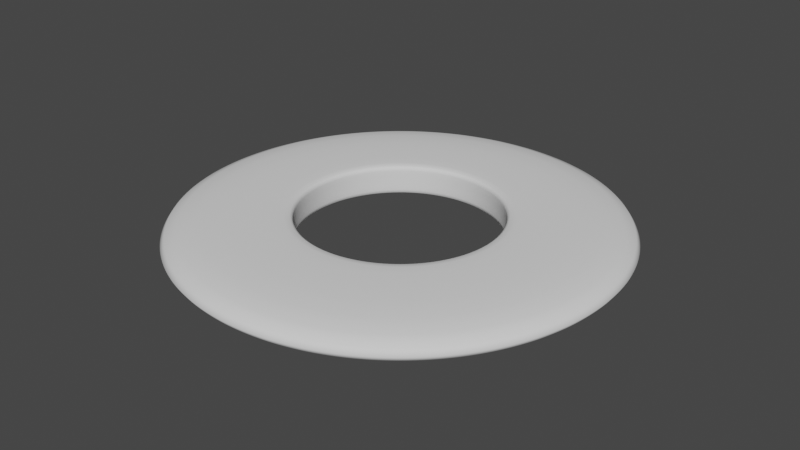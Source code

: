 # Source: Swear_I_tried.blend  (saved by Blender 3.1.7; exported with 4.5.12 LTS)
import bpy
from mathutils import Matrix  # noqa: F401  (used for matrix-valued properties, if any)

bpy.ops.wm.read_factory_settings(use_empty=True)
scene = bpy.context.scene
scene.name = 'Scene'

# ---- collections
col_collection = bpy.data.collections.new('Collection'); scene.collection.children.link(col_collection)

# ---- world
world_world = bpy.data.worlds.new('World'); scene.world = world_world
world_world.use_nodes = True; world_world.node_tree.nodes.clear()
_N = world_world.node_tree.nodes; _L = world_world.node_tree.links
n0 = _N.new('ShaderNodeOutputWorld'); n0.name = 'World Output'; n0.location = (300, 300)
n1 = _N.new('ShaderNodeBackground'); n1.name = 'Background'; n1.location = (10, 300)
n1.inputs[0].default_value = (0.05088, 0.05088, 0.05088, 1.0)
_L.new(n1.outputs[0], n0.inputs[0])
n0.is_active_output = True
world_world.color = (0.05088, 0.05088, 0.05088)
world_world.use_sun_shadow = False
world_world.sun_shadow_jitter_overblur = 0.0

# ---- meshes
me_circle_003 = bpy.data.meshes.new('Circle.003')
me_circle_003.from_pydata([(-5.744e-11, 1.079, 0.0), (-0.05464, 1.077, 0.0), (-0.1091, 1.073, 0.0), (-0.1634, 1.066, 0.0), (-0.2172, 1.057, 0.0), (-0.2704, 1.044, 0.0), (-0.323, 1.029, 0.0), (-0.3747, 1.012, 0.0), (-0.4254, 0.9914, 0.0), (-0.4751, 0.9686, 0.0), (-0.5236, 0.9433, 0.0), (-0.5707, 0.9155, 0.0), (-0.6163, 0.8855, 0.0), (-0.6604, 0.8531, 0.0), (-0.7027, 0.8186, 0.0), (-0.7433, 0.7819, 0.0), (-0.7819, 0.7433, 0.0), (-0.8186, 0.7027, 0.0), (-0.8531, 0.6604, 0.0), (-0.8855, 0.6163, 0.0), (-0.9155, 0.5707, 0.0), (-0.9433, 0.5236, 0.0), (-0.9686, 0.4751, 0.0), (-0.9914, 0.4254, 0.0), (-1.012, 0.3747, 0.0), (-1.029, 0.323, 0.0), (-1.044, 0.2704, 0.0), (-1.057, 0.2172, 0.0), (-1.066, 0.1634, 0.0), (-1.073, 0.1091, 0.0), (-1.077, 0.05464, 0.0), (-1.079, -4.779e-08, 0.0), (-1.077, -0.05464, 0.0), (-1.073, -0.1091, 0.0), (-1.066, -0.1634, 0.0), (-1.057, -0.2172, 0.0), (-1.044, -0.2704, 0.0), (-1.029, -0.323, 0.0), (-1.012, -0.3747, 0.0), (-0.9914, -0.4254, 0.0), (-0.9686, -0.4751, 0.0), (-0.9433, -0.5236, 0.0), (-0.9155, -0.5707, 0.0), (-0.8855, -0.6163, 0.0), (-0.8531, -0.6604, 0.0), (-0.8186, -0.7027, 0.0), (-0.7819, -0.7433, 0.0), (-0.7433, -0.7819, 0.0), (-0.7027, -0.8186, 0.0), (-0.6604, -0.8531, 0.0), (-0.6163, -0.8855, 0.0), (-0.5707, -0.9155, 0.0), (-0.5236, -0.9433, 0.0), (-0.4751, -0.9686, 0.0), (-0.4254, -0.9914, 0.0), (-0.3747, -1.012, 0.0), (-0.323, -1.029, 0.0), (-0.2704, -1.044, 0.0), (-0.2172, -1.057, 0.0), (-0.1634, -1.066, 0.0), (-0.1091, -1.073, 0.0), (-0.05464, -1.077, 0.0), (9.426e-08, -1.079, 0.0), (0.05464, -1.077, 0.0), (0.1091, -1.073, 0.0), (0.1634, -1.066, 0.0), (0.2172, -1.057, 0.0), (0.2704, -1.044, 0.0), (0.323, -1.029, 0.0), (0.3747, -1.012, 0.0), (0.4254, -0.9914, 0.0), (0.4751, -0.9686, 0.0), (0.5236, -0.9433, 0.0), (0.5707, -0.9155, 0.0), (0.6163, -0.8855, 0.0), (0.6604, -0.8531, 0.0), (0.7027, -0.8186, 0.0), (0.7433, -0.7819, 0.0), (0.7819, -0.7433, 0.0), (0.8186, -0.7027, 0.0), (0.8531, -0.6604, 0.0), (0.8855, -0.6163, 0.0), (0.9155, -0.5707, 0.0), (0.9433, -0.5236, 0.0), (0.9686, -0.4751, 0.0), (0.9914, -0.4254, 0.0), (1.012, -0.3747, 0.0), (1.029, -0.323, 0.0), (1.044, -0.2704, 0.0), (1.057, -0.2172, 0.0), (1.066, -0.1634, 0.0), (1.073, -0.1091, 0.0), (1.077, -0.05464, 0.0), (1.079, 1.223e-08, 0.0), (1.077, 0.05464, 0.0), (1.073, 0.1091, 0.0), (1.066, 0.1634, 0.0), (1.057, 0.2172, 0.0), (1.044, 0.2704, 0.0), (1.029, 0.323, 0.0), (1.012, 0.3747, 0.0), (0.9914, 0.4254, 0.0), (0.9686, 0.4751, 0.0), (0.9433, 0.5236, 0.0), (0.9155, 0.5707, 0.0), (0.8855, 0.6163, 0.0), (0.8531, 0.6604, 0.0), (0.8186, 0.7027, 0.0), (0.7819, 0.7433, 0.0), (0.7433, 0.7819, 0.0), (0.7027, 0.8186, 0.0), (0.6604, 0.8531, 0.0), (0.6163, 0.8855, 0.0), (0.5707, 0.9155, 0.0), (0.5236, 0.9433, 0.0), (0.4751, 0.9686, 0.0), (0.4254, 0.9914, 0.0), (0.3747, 1.012, 0.0), (0.323, 1.029, 0.0), (0.2704, 1.044, 0.0), (0.2172, 1.057, 0.0), (0.1634, 1.066, 0.0), (0.1091, 1.073, 0.0), (0.05464, 1.077, 0.0), (-1.852e-08, 0.4754, 0.0), (-0.02408, 0.4748, 0.0), (-0.04809, 0.4729, 0.0), (-0.07198, 0.4699, 0.0), (-0.09569, 0.4656, 0.0), (-0.1192, 0.4602, 0.0), (-0.1423, 0.4536, 0.0), (-0.1651, 0.4458, 0.0), (-0.1875, 0.4368, 0.0), (-0.2093, 0.4268, 0.0), (-0.2307, 0.4156, 0.0), (-0.2515, 0.4034, 0.0), (-0.2716, 0.3902, 0.0), (-0.291, 0.3759, 0.0), (-0.3096, 0.3607, 0.0), (-0.3275, 0.3445, 0.0), (-0.3445, 0.3275, 0.0), (-0.3607, 0.3096, 0.0), (-0.3759, 0.291, 0.0), (-0.3902, 0.2716, 0.0), (-0.4034, 0.2515, 0.0), (-0.4156, 0.2307, 0.0), (-0.4268, 0.2093, 0.0), (-0.4368, 0.1875, 0.0), (-0.4458, 0.1651, 0.0), (-0.4536, 0.1423, 0.0), (-0.4602, 0.1192, 0.0), (-0.4656, 0.09569, 0.0), (-0.4699, 0.07198, 0.0), (-0.4729, 0.04809, 0.0), (-0.4748, 0.02408, 0.0), (-0.4754, -2.457e-08, 0.0), (-0.4748, -0.02408, 0.0), (-0.4729, -0.04809, 0.0), (-0.4699, -0.07198, 0.0), (-0.4656, -0.09569, 0.0), (-0.4602, -0.1192, 0.0), (-0.4536, -0.1423, 0.0), (-0.4458, -0.1651, 0.0), (-0.4368, -0.1875, 0.0), (-0.4268, -0.2093, 0.0), (-0.4156, -0.2307, 0.0), (-0.4034, -0.2515, 0.0), (-0.3902, -0.2716, 0.0), (-0.3759, -0.291, 0.0), (-0.3607, -0.3096, 0.0), (-0.3445, -0.3275, 0.0), (-0.3275, -0.3445, 0.0), (-0.3096, -0.3607, 0.0), (-0.291, -0.3759, 0.0), (-0.2716, -0.3902, 0.0), (-0.2515, -0.4034, 0.0), (-0.2307, -0.4156, 0.0), (-0.2093, -0.4268, 0.0), (-0.1875, -0.4368, 0.0), (-0.1651, -0.4458, 0.0), (-0.1423, -0.4536, 0.0), (-0.1192, -0.4602, 0.0), (-0.09569, -0.4656, 0.0), (-0.07198, -0.4699, 0.0), (-0.04809, -0.4729, 0.0), (-0.02408, -0.4748, 0.0), (2.303e-08, -0.4754, 0.0), (0.02408, -0.4748, 0.0), (0.04809, -0.4729, 0.0), (0.07198, -0.4699, 0.0), (0.09569, -0.4656, 0.0), (0.1192, -0.4602, 0.0), (0.1423, -0.4536, 0.0), (0.1651, -0.4458, 0.0), (0.1875, -0.4368, 0.0), (0.2093, -0.4268, 0.0), (0.2307, -0.4156, 0.0), (0.2515, -0.4034, 0.0), (0.2716, -0.3902, 0.0), (0.291, -0.3759, 0.0), (0.3096, -0.3607, 0.0), (0.3275, -0.3445, 0.0), (0.3445, -0.3275, 0.0), (0.3607, -0.3096, 0.0), (0.3759, -0.291, 0.0), (0.3902, -0.2716, 0.0), (0.4034, -0.2515, 0.0), (0.4156, -0.2307, 0.0), (0.4268, -0.2093, 0.0), (0.4368, -0.1875, 0.0), (0.4458, -0.1651, 0.0), (0.4536, -0.1423, 0.0), (0.4602, -0.1192, 0.0), (0.4656, -0.09569, 0.0), (0.4699, -0.07198, 0.0), (0.4729, -0.04809, 0.0), (0.4748, -0.02408, 0.0), (0.4754, 1.877e-09, 0.0), (0.4748, 0.02408, 0.0), (0.4729, 0.04809, 0.0), (0.4699, 0.07198, 0.0), (0.4656, 0.09569, 0.0), (0.4602, 0.1192, 0.0), (0.4536, 0.1423, 0.0), (0.4458, 0.1651, 0.0), (0.4368, 0.1875, 0.0), (0.4268, 0.2093, 0.0), (0.4156, 0.2307, 0.0), (0.4034, 0.2515, 0.0), (0.3902, 0.2716, 0.0), (0.3759, 0.291, 0.0), (0.3607, 0.3096, 0.0), (0.3445, 0.3275, 0.0), (0.3275, 0.3445, 0.0), (0.3096, 0.3607, 0.0), (0.291, 0.3759, 0.0), (0.2716, 0.3902, 0.0), (0.2515, 0.4034, 0.0), (0.2307, 0.4156, 0.0), (0.2093, 0.4268, 0.0), (0.1875, 0.4368, 0.0), (0.1651, 0.4458, 0.0), (0.1423, 0.4536, 0.0), (0.1192, 0.4602, 0.0), (0.09569, 0.4656, 0.0), (0.07198, 0.4699, 0.0), (0.04809, 0.4729, 0.0), (0.02408, 0.4748, 0.0), (-1.852e-08, 0.4754, 0.0), (-0.02408, 0.4748, 0.0), (-0.04809, 0.4729, 0.0), (-0.07198, 0.4699, 0.0), (-0.09569, 0.4656, 0.0), (-0.1192, 0.4602, 0.0), (-0.1423, 0.4536, 0.0), (-0.1651, 0.4458, 0.0), (-0.1875, 0.4368, 0.0), (-0.2093, 0.4268, 0.0), (-0.2307, 0.4156, 0.0), (-0.2515, 0.4034, 0.0), (-0.2716, 0.3902, 0.0), (-0.291, 0.3759, 0.0), (-0.3096, 0.3607, 0.0), (-0.3275, 0.3445, 0.0), (-0.3445, 0.3275, 0.0), (-0.3607, 0.3096, 0.0), (-0.3759, 0.291, 0.0), (-0.3902, 0.2716, 0.0), (-0.4034, 0.2515, 0.0), (-0.4156, 0.2307, 0.0), (-0.4268, 0.2093, 0.0), (-0.4368, 0.1875, 0.0), (-0.4458, 0.1651, 0.0), (-0.4536, 0.1423, 0.0), (-0.4602, 0.1192, 0.0), (-0.4656, 0.09569, 0.0), (-0.4699, 0.07198, 0.0), (-0.4729, 0.04809, 0.0), (-0.4748, 0.02408, 0.0), (-0.4754, -2.457e-08, 0.0), (-0.4748, -0.02408, 0.0), (-0.4729, -0.04809, 0.0), (-0.4699, -0.07198, 0.0), (-0.4656, -0.09569, 0.0), (-0.4602, -0.1192, 0.0), (-0.4536, -0.1423, 0.0), (-0.4458, -0.1651, 0.0), (-0.4368, -0.1875, 0.0), (-0.4268, -0.2093, 0.0), (-0.4156, -0.2307, 0.0), (-0.4034, -0.2515, 0.0), (-0.3902, -0.2716, 0.0), (-0.3759, -0.291, 0.0), (-0.3607, -0.3096, 0.0), (-0.3445, -0.3275, 0.0), (-0.3275, -0.3445, 0.0), (-0.3096, -0.3607, 0.0), (-0.291, -0.3759, 0.0), (-0.2716, -0.3902, 0.0), (-0.2515, -0.4034, 0.0), (-0.2307, -0.4156, 0.0), (-0.2093, -0.4268, 0.0), (-0.1875, -0.4368, 0.0), (-0.1651, -0.4458, 0.0), (-0.1423, -0.4536, 0.0), (-0.1192, -0.4602, 0.0), (-0.09569, -0.4656, 0.0), (-0.07198, -0.4699, 0.0), (-0.04809, -0.4729, 0.0), (-0.02408, -0.4748, 0.0), (2.303e-08, -0.4754, 0.0), (0.02408, -0.4748, 0.0), (0.04809, -0.4729, 0.0), (0.07198, -0.4699, 0.0), (0.09569, -0.4656, 0.0), (0.1192, -0.4602, 0.0), (0.1423, -0.4536, 0.0), (0.1651, -0.4458, 0.0), (0.1875, -0.4368, 0.0), (0.2093, -0.4268, 0.0), (0.2307, -0.4156, 0.0), (0.2515, -0.4034, 0.0), (0.2716, -0.3902, 0.0), (0.291, -0.3759, 0.0), (0.3096, -0.3607, 0.0), (0.3275, -0.3445, 0.0), (0.3445, -0.3275, 0.0), (0.3607, -0.3096, 0.0), (0.3759, -0.291, 0.0), (0.3902, -0.2716, 0.0), (0.4034, -0.2515, 0.0), (0.4156, -0.2307, 0.0), (0.4268, -0.2093, 0.0), (0.4368, -0.1875, 0.0), (0.4458, -0.1651, 0.0), (0.4536, -0.1423, 0.0), (0.4602, -0.1192, 0.0), (0.4656, -0.09569, 0.0), (0.4699, -0.07198, 0.0), (0.4729, -0.04809, 0.0), (0.4748, -0.02408, 0.0), (0.4754, 1.877e-09, 0.0), (0.4748, 0.02408, 0.0), (0.4729, 0.04809, 0.0), (0.4699, 0.07198, 0.0), (0.4656, 0.09569, 0.0), (0.4602, 0.1192, 0.0), (0.4536, 0.1423, 0.0), (0.4458, 0.1651, 0.0), (0.4368, 0.1875, 0.0), (0.4268, 0.2093, 0.0), (0.4156, 0.2307, 0.0), (0.4034, 0.2515, 0.0), (0.3902, 0.2716, 0.0), (0.3759, 0.291, 0.0), (0.3607, 0.3096, 0.0), (0.3445, 0.3275, 0.0), (0.3275, 0.3445, 0.0), (0.3096, 0.3607, 0.0), (0.291, 0.3759, 0.0), (0.2716, 0.3902, 0.0), (0.2515, 0.4034, 0.0), (0.2307, 0.4156, 0.0), (0.2093, 0.4268, 0.0), (0.1875, 0.4368, 0.0), (0.1651, 0.4458, 0.0), (0.1423, 0.4536, 0.0), (0.1192, 0.4602, 0.0), (0.09569, 0.4656, 0.0), (0.07198, 0.4699, 0.0), (0.04809, 0.4729, 0.0), (0.02408, 0.4748, 0.0), (-5.744e-11, 1.079, 0.1499), (-0.05464, 1.077, 0.1499), (-0.1091, 1.073, 0.1499), (-0.1634, 1.066, 0.1499), (-0.2172, 1.057, 0.1499), (-0.2704, 1.044, 0.1499), (-0.323, 1.029, 0.1499), (-0.3747, 1.012, 0.1499), (-0.4254, 0.9914, 0.1499), (-0.4751, 0.9686, 0.1499), (-0.5236, 0.9433, 0.1499), (-0.5707, 0.9155, 0.1499), (-0.6163, 0.8855, 0.1499), (-0.6604, 0.8531, 0.1499), (-0.7027, 0.8186, 0.1499), (-0.7433, 0.7819, 0.1499), (-0.7819, 0.7433, 0.1499), (-0.8186, 0.7027, 0.1499), (-0.8531, 0.6604, 0.1499), (-0.8855, 0.6163, 0.1499), (-0.9155, 0.5707, 0.1499), (-0.9433, 0.5236, 0.1499), (-0.9686, 0.4751, 0.1499), (-0.9914, 0.4254, 0.1499), (-1.012, 0.3747, 0.1499), (-1.029, 0.323, 0.1499), (-1.044, 0.2704, 0.1499), (-1.057, 0.2172, 0.1499), (-1.066, 0.1634, 0.1499), (-1.073, 0.1091, 0.1499), (-1.077, 0.05464, 0.1499), (-1.079, -4.779e-08, 0.1499), (-1.077, -0.05464, 0.1499), (-1.073, -0.1091, 0.1499), (-1.066, -0.1634, 0.1499), (-1.057, -0.2172, 0.1499), (-1.044, -0.2704, 0.1499), (-1.029, -0.323, 0.1499), (-1.012, -0.3747, 0.1499), (-0.9914, -0.4254, 0.1499), (-0.9686, -0.4751, 0.1499), (-0.9433, -0.5236, 0.1499), (-0.9155, -0.5707, 0.1499), (-0.8855, -0.6163, 0.1499), (-0.8531, -0.6604, 0.1499), (-0.8186, -0.7027, 0.1499), (-0.7819, -0.7433, 0.1499), (-0.7433, -0.7819, 0.1499), (-0.7027, -0.8186, 0.1499), (-0.6604, -0.8531, 0.1499), (-0.6163, -0.8855, 0.1499), (-0.5707, -0.9155, 0.1499), (-0.5236, -0.9433, 0.1499), (-0.4751, -0.9686, 0.1499), (-0.4254, -0.9914, 0.1499), (-0.3747, -1.012, 0.1499), (-0.323, -1.029, 0.1499), (-0.2704, -1.044, 0.1499), (-0.2172, -1.057, 0.1499), (-0.1634, -1.066, 0.1499), (-0.1091, -1.073, 0.1499), (-0.05464, -1.077, 0.1499), (9.426e-08, -1.079, 0.1499), (0.05464, -1.077, 0.1499), (0.1091, -1.073, 0.1499), (0.1634, -1.066, 0.1499), (0.2172, -1.057, 0.1499), (0.2704, -1.044, 0.1499), (0.323, -1.029, 0.1499), (0.3747, -1.012, 0.1499), (0.4254, -0.9914, 0.1499), (0.4751, -0.9686, 0.1499), (0.5236, -0.9433, 0.1499), (0.5707, -0.9155, 0.1499), (0.6163, -0.8855, 0.1499), (0.6604, -0.8531, 0.1499), (0.7027, -0.8186, 0.1499), (0.7433, -0.7819, 0.1499), (0.7819, -0.7433, 0.1499), (0.8186, -0.7027, 0.1499), (0.8531, -0.6604, 0.1499), (0.8855, -0.6163, 0.1499), (0.9155, -0.5707, 0.1499), (0.9433, -0.5236, 0.1499), (0.9686, -0.4751, 0.1499), (0.9914, -0.4254, 0.1499), (1.012, -0.3747, 0.1499), (1.029, -0.323, 0.1499), (1.044, -0.2704, 0.1499), (1.057, -0.2172, 0.1499), (1.066, -0.1634, 0.1499), (1.073, -0.1091, 0.1499), (1.077, -0.05464, 0.1499), (1.079, 1.223e-08, 0.1499), (1.077, 0.05464, 0.1499), (1.073, 0.1091, 0.1499), (1.066, 0.1634, 0.1499), (1.057, 0.2172, 0.1499), (1.044, 0.2704, 0.1499), (1.029, 0.323, 0.1499), (1.012, 0.3747, 0.1499), (0.9914, 0.4254, 0.1499), (0.9686, 0.4751, 0.1499), (0.9433, 0.5236, 0.1499), (0.9155, 0.5707, 0.1499), (0.8855, 0.6163, 0.1499), (0.8531, 0.6604, 0.1499), (0.8186, 0.7027, 0.1499), (0.7819, 0.7433, 0.1499), (0.7433, 0.7819, 0.1499), (0.7027, 0.8186, 0.1499), (0.6604, 0.8531, 0.1499), (0.6163, 0.8855, 0.1499), (0.5707, 0.9155, 0.1499), (0.5236, 0.9433, 0.1499), (0.4751, 0.9686, 0.1499), (0.4254, 0.9914, 0.1499), (0.3747, 1.012, 0.1499), (0.323, 1.029, 0.1499), (0.2704, 1.044, 0.1499), (0.2172, 1.057, 0.1499), (0.1634, 1.066, 0.1499), (0.1091, 1.073, 0.1499), (0.05464, 1.077, 0.1499), (-1.852e-08, 0.4754, 0.1499), (-0.02408, 0.4748, 0.1499), (-0.04809, 0.4729, 0.1499), (-0.07198, 0.4699, 0.1499), (-0.09569, 0.4656, 0.1499), (-0.1192, 0.4602, 0.1499), (-0.1423, 0.4536, 0.1499), (-0.1651, 0.4458, 0.1499), (-0.1875, 0.4368, 0.1499), (-0.2093, 0.4268, 0.1499), (-0.2307, 0.4156, 0.1499), (-0.2515, 0.4034, 0.1499), (-0.2716, 0.3902, 0.1499), (-0.291, 0.3759, 0.1499), (-0.3096, 0.3607, 0.1499), (-0.3275, 0.3445, 0.1499), (-0.3445, 0.3275, 0.1499), (-0.3607, 0.3096, 0.1499), (-0.3759, 0.291, 0.1499), (-0.3902, 0.2716, 0.1499), (-0.4034, 0.2515, 0.1499), (-0.4156, 0.2307, 0.1499), (-0.4268, 0.2093, 0.1499), (-0.4368, 0.1875, 0.1499), (-0.4458, 0.1651, 0.1499), (-0.4536, 0.1423, 0.1499), (-0.4602, 0.1192, 0.1499), (-0.4656, 0.09569, 0.1499), (-0.4699, 0.07198, 0.1499), (-0.4729, 0.04809, 0.1499), (-0.4748, 0.02408, 0.1499), (-0.4754, -2.457e-08, 0.1499), (-0.4748, -0.02408, 0.1499), (-0.4729, -0.04809, 0.1499), (-0.4699, -0.07198, 0.1499), (-0.4656, -0.09569, 0.1499), (-0.4602, -0.1192, 0.1499), (-0.4536, -0.1423, 0.1499), (-0.4458, -0.1651, 0.1499), (-0.4368, -0.1875, 0.1499), (-0.4268, -0.2093, 0.1499), (-0.4156, -0.2307, 0.1499), (-0.4034, -0.2515, 0.1499), (-0.3902, -0.2716, 0.1499), (-0.3759, -0.291, 0.1499), (-0.3607, -0.3096, 0.1499), (-0.3445, -0.3275, 0.1499), (-0.3275, -0.3445, 0.1499), (-0.3096, -0.3607, 0.1499), (-0.291, -0.3759, 0.1499), (-0.2716, -0.3902, 0.1499), (-0.2515, -0.4034, 0.1499), (-0.2307, -0.4156, 0.1499), (-0.2093, -0.4268, 0.1499), (-0.1875, -0.4368, 0.1499), (-0.1651, -0.4458, 0.1499), (-0.1423, -0.4536, 0.1499), (-0.1192, -0.4602, 0.1499), (-0.09569, -0.4656, 0.1499), (-0.07198, -0.4699, 0.1499), (-0.04809, -0.4729, 0.1499), (-0.02408, -0.4748, 0.1499), (2.303e-08, -0.4754, 0.1499), (0.02408, -0.4748, 0.1499), (0.04809, -0.4729, 0.1499), (0.07198, -0.4699, 0.1499), (0.09569, -0.4656, 0.1499), (0.1192, -0.4602, 0.1499), (0.1423, -0.4536, 0.1499), (0.1651, -0.4458, 0.1499), (0.1875, -0.4368, 0.1499), (0.2093, -0.4268, 0.1499), (0.2307, -0.4156, 0.1499), (0.2515, -0.4034, 0.1499), (0.2716, -0.3902, 0.1499), (0.291, -0.3759, 0.1499), (0.3096, -0.3607, 0.1499), (0.3275, -0.3445, 0.1499), (0.3445, -0.3275, 0.1499), (0.3607, -0.3096, 0.1499), (0.3759, -0.291, 0.1499), (0.3902, -0.2716, 0.1499), (0.4034, -0.2515, 0.1499), (0.4156, -0.2307, 0.1499), (0.4268, -0.2093, 0.1499), (0.4368, -0.1875, 0.1499), (0.4458, -0.1651, 0.1499), (0.4536, -0.1423, 0.1499), (0.4602, -0.1192, 0.1499), (0.4656, -0.09569, 0.1499), (0.4699, -0.07198, 0.1499), (0.4729, -0.04809, 0.1499), (0.4748, -0.02408, 0.1499), (0.4754, 1.877e-09, 0.1499), (0.4748, 0.02408, 0.1499), (0.4729, 0.04809, 0.1499), (0.4699, 0.07198, 0.1499), (0.4656, 0.09569, 0.1499), (0.4602, 0.1192, 0.1499), (0.4536, 0.1423, 0.1499), (0.4458, 0.1651, 0.1499), (0.4368, 0.1875, 0.1499), (0.4268, 0.2093, 0.1499), (0.4156, 0.2307, 0.1499), (0.4034, 0.2515, 0.1499), (0.3902, 0.2716, 0.1499), (0.3759, 0.291, 0.1499), (0.3607, 0.3096, 0.1499), (0.3445, 0.3275, 0.1499), (0.3275, 0.3445, 0.1499), (0.3096, 0.3607, 0.1499), (0.291, 0.3759, 0.1499), (0.2716, 0.3902, 0.1499), (0.2515, 0.4034, 0.1499), (0.2307, 0.4156, 0.1499), (0.2093, 0.4268, 0.1499), (0.1875, 0.4368, 0.1499), (0.1651, 0.4458, 0.1499), (0.1423, 0.4536, 0.1499), (0.1192, 0.4602, 0.1499), (0.09569, 0.4656, 0.1499), (0.07198, 0.4699, 0.1499), (0.04809, 0.4729, 0.1499), (0.02408, 0.4748, 0.1499), (-1.852e-08, 0.4754, 0.1499), (-0.02408, 0.4748, 0.1499), (-0.04809, 0.4729, 0.1499), (-0.07198, 0.4699, 0.1499), (-0.09569, 0.4656, 0.1499), (-0.1192, 0.4602, 0.1499), (-0.1423, 0.4536, 0.1499), (-0.1651, 0.4458, 0.1499), (-0.1875, 0.4368, 0.1499), (-0.2093, 0.4268, 0.1499), (-0.2307, 0.4156, 0.1499), (-0.2515, 0.4034, 0.1499), (-0.2716, 0.3902, 0.1499), (-0.291, 0.3759, 0.1499), (-0.3096, 0.3607, 0.1499), (-0.3275, 0.3445, 0.1499), (-0.3445, 0.3275, 0.1499), (-0.3607, 0.3096, 0.1499), (-0.3759, 0.291, 0.1499), (-0.3902, 0.2716, 0.1499), (-0.4034, 0.2515, 0.1499), (-0.4156, 0.2307, 0.1499), (-0.4268, 0.2093, 0.1499), (-0.4368, 0.1875, 0.1499), (-0.4458, 0.1651, 0.1499), (-0.4536, 0.1423, 0.1499), (-0.4602, 0.1192, 0.1499), (-0.4656, 0.09569, 0.1499), (-0.4699, 0.07198, 0.1499), (-0.4729, 0.04809, 0.1499), (-0.4748, 0.02408, 0.1499), (-0.4754, -2.457e-08, 0.1499), (-0.4748, -0.02408, 0.1499), (-0.4729, -0.04809, 0.1499), (-0.4699, -0.07198, 0.1499), (-0.4656, -0.09569, 0.1499), (-0.4602, -0.1192, 0.1499), (-0.4536, -0.1423, 0.1499), (-0.4458, -0.1651, 0.1499), (-0.4368, -0.1875, 0.1499), (-0.4268, -0.2093, 0.1499), (-0.4156, -0.2307, 0.1499), (-0.4034, -0.2515, 0.1499), (-0.3902, -0.2716, 0.1499), (-0.3759, -0.291, 0.1499), (-0.3607, -0.3096, 0.1499), (-0.3445, -0.3275, 0.1499), (-0.3275, -0.3445, 0.1499), (-0.3096, -0.3607, 0.1499), (-0.291, -0.3759, 0.1499), (-0.2716, -0.3902, 0.1499), (-0.2515, -0.4034, 0.1499), (-0.2307, -0.4156, 0.1499), (-0.2093, -0.4268, 0.1499), (-0.1875, -0.4368, 0.1499), (-0.1651, -0.4458, 0.1499), (-0.1423, -0.4536, 0.1499), (-0.1192, -0.4602, 0.1499), (-0.09569, -0.4656, 0.1499), (-0.07198, -0.4699, 0.1499), (-0.04809, -0.4729, 0.1499), (-0.02408, -0.4748, 0.1499), (2.303e-08, -0.4754, 0.1499), (0.02408, -0.4748, 0.1499), (0.04809, -0.4729, 0.1499), (0.07198, -0.4699, 0.1499), (0.09569, -0.4656, 0.1499), (0.1192, -0.4602, 0.1499), (0.1423, -0.4536, 0.1499), (0.1651, -0.4458, 0.1499), (0.1875, -0.4368, 0.1499), (0.2093, -0.4268, 0.1499), (0.2307, -0.4156, 0.1499), (0.2515, -0.4034, 0.1499), (0.2716, -0.3902, 0.1499), (0.291, -0.3759, 0.1499), (0.3096, -0.3607, 0.1499), (0.3275, -0.3445, 0.1499), (0.3445, -0.3275, 0.1499), (0.3607, -0.3096, 0.1499), (0.3759, -0.291, 0.1499), (0.3902, -0.2716, 0.1499), (0.4034, -0.2515, 0.1499), (0.4156, -0.2307, 0.1499), (0.4268, -0.2093, 0.1499), (0.4368, -0.1875, 0.1499), (0.4458, -0.1651, 0.1499), (0.4536, -0.1423, 0.1499), (0.4602, -0.1192, 0.1499), (0.4656, -0.09569, 0.1499), (0.4699, -0.07198, 0.1499), (0.4729, -0.04809, 0.1499), (0.4748, -0.02408, 0.1499), (0.4754, 1.877e-09, 0.1499), (0.4748, 0.02408, 0.1499), (0.4729, 0.04809, 0.1499), (0.4699, 0.07198, 0.1499), (0.4656, 0.09569, 0.1499), (0.4602, 0.1192, 0.1499), (0.4536, 0.1423, 0.1499), (0.4458, 0.1651, 0.1499), (0.4368, 0.1875, 0.1499), (0.4268, 0.2093, 0.1499), (0.4156, 0.2307, 0.1499), (0.4034, 0.2515, 0.1499), (0.3902, 0.2716, 0.1499), (0.3759, 0.291, 0.1499), (0.3607, 0.3096, 0.1499), (0.3445, 0.3275, 0.1499), (0.3275, 0.3445, 0.1499), (0.3096, 0.3607, 0.1499), (0.291, 0.3759, 0.1499), (0.2716, 0.3902, 0.1499), (0.2515, 0.4034, 0.1499), (0.2307, 0.4156, 0.1499), (0.2093, 0.4268, 0.1499), (0.1875, 0.4368, 0.1499), (0.1651, 0.4458, 0.1499), (0.1423, 0.4536, 0.1499), (0.1192, 0.4602, 0.1499), (0.09569, 0.4656, 0.1499), (0.07198, 0.4699, 0.1499), (0.04809, 0.4729, 0.1499), (0.02408, 0.4748, 0.1499)], [], [(108, 232, 231, 107), (57, 181, 180, 56), (6, 130, 129, 5), (109, 233, 232, 108), (58, 182, 181, 57), (7, 131, 130, 6), (110, 234, 233, 109), (59, 183, 182, 58), (8, 132, 131, 7), (111, 235, 234, 110), (60, 184, 183, 59), (9, 133, 132, 8), (112, 236, 235, 111), (61, 185, 184, 60), (10, 134, 133, 9), (113, 237, 236, 112), (62, 186, 185, 61), (11, 135, 134, 10), (114, 238, 237, 113), (63, 187, 186, 62), (12, 136, 135, 11), (115, 239, 238, 114), (64, 188, 187, 63), (13, 137, 136, 12), (116, 240, 239, 115), (65, 189, 188, 64), (14, 138, 137, 13), (117, 241, 240, 116), (66, 190, 189, 65), (15, 139, 138, 14), (118, 242, 241, 117), (67, 191, 190, 66), (16, 140, 139, 15), (119, 243, 242, 118), (68, 192, 191, 67), (17, 141, 140, 16), (120, 244, 243, 119), (69, 193, 192, 68), (18, 142, 141, 17), (121, 245, 244, 120), (70, 194, 193, 69), (19, 143, 142, 18), (122, 246, 245, 121), (71, 195, 194, 70), (20, 144, 143, 19), (123, 247, 246, 122), (72, 196, 195, 71), (21, 145, 144, 20), (0, 124, 247, 123), (73, 197, 196, 72), (22, 146, 145, 21), (74, 198, 197, 73), (23, 147, 146, 22), (75, 199, 198, 74), (24, 148, 147, 23), (76, 200, 199, 75), (25, 149, 148, 24), (77, 201, 200, 76), (26, 150, 149, 25), (78, 202, 201, 77), (27, 151, 150, 26), (79, 203, 202, 78), (28, 152, 151, 27), (80, 204, 203, 79), (29, 153, 152, 28), (81, 205, 204, 80), (30, 154, 153, 29), (82, 206, 205, 81), (31, 155, 154, 30), (83, 207, 206, 82), (32, 156, 155, 31), (84, 208, 207, 83), (33, 157, 156, 32), (85, 209, 208, 84), (34, 158, 157, 33), (86, 210, 209, 85), (35, 159, 158, 34), (87, 211, 210, 86), (36, 160, 159, 35), (88, 212, 211, 87), (37, 161, 160, 36), (89, 213, 212, 88), (38, 162, 161, 37), (90, 214, 213, 89), (39, 163, 162, 38), (91, 215, 214, 90), (40, 164, 163, 39), (92, 216, 215, 91), (41, 165, 164, 40), (93, 217, 216, 92), (42, 166, 165, 41), (94, 218, 217, 93), (43, 167, 166, 42), (95, 219, 218, 94), (44, 168, 167, 43), (96, 220, 219, 95), (45, 169, 168, 44), (97, 221, 220, 96), (46, 170, 169, 45), (98, 222, 221, 97), (47, 171, 170, 46), (99, 223, 222, 98), (48, 172, 171, 47), (100, 224, 223, 99), (49, 173, 172, 48), (101, 225, 224, 100), (50, 174, 173, 49), (102, 226, 225, 101), (51, 175, 174, 50), (103, 227, 226, 102), (52, 176, 175, 51), (1, 125, 124, 0), (104, 228, 227, 103), (53, 177, 176, 52), (2, 126, 125, 1), (105, 229, 228, 104), (54, 178, 177, 53), (3, 127, 126, 2), (106, 230, 229, 105), (55, 179, 178, 54), (4, 128, 127, 3), (107, 231, 230, 106), (56, 180, 179, 55), (5, 129, 128, 4), (211, 335, 334, 210), (160, 284, 283, 159), (212, 336, 335, 211), (161, 285, 284, 160), (213, 337, 336, 212), (162, 286, 285, 161), (214, 338, 337, 213), (163, 287, 286, 162), (215, 339, 338, 214), (164, 288, 287, 163), (216, 340, 339, 215), (165, 289, 288, 164), (217, 341, 340, 216), (166, 290, 289, 165), (218, 342, 341, 217), (167, 291, 290, 166), (219, 343, 342, 218), (168, 292, 291, 167), (220, 344, 343, 219), (169, 293, 292, 168), (221, 345, 344, 220), (170, 294, 293, 169), (222, 346, 345, 221), (171, 295, 294, 170), (223, 347, 346, 222), (172, 296, 295, 171), (224, 348, 347, 223), (173, 297, 296, 172), (225, 349, 348, 224), (174, 298, 297, 173), (226, 350, 349, 225), (175, 299, 298, 174), (227, 351, 350, 226), (176, 300, 299, 175), (125, 249, 248, 124), (228, 352, 351, 227), (177, 301, 300, 176), (126, 250, 249, 125), (229, 353, 352, 228), (178, 302, 301, 177), (127, 251, 250, 126), (230, 354, 353, 229), (179, 303, 302, 178), (128, 252, 251, 127), (231, 355, 354, 230), (180, 304, 303, 179), (129, 253, 252, 128), (232, 356, 355, 231), (181, 305, 304, 180), (130, 254, 253, 129), (233, 357, 356, 232), (182, 306, 305, 181), (131, 255, 254, 130), (234, 358, 357, 233), (183, 307, 306, 182), (132, 256, 255, 131), (235, 359, 358, 234), (184, 308, 307, 183), (133, 257, 256, 132), (236, 360, 359, 235), (185, 309, 308, 184), (134, 258, 257, 133), (237, 361, 360, 236), (186, 310, 309, 185), (135, 259, 258, 134), (238, 362, 361, 237), (187, 311, 310, 186), (136, 260, 259, 135), (239, 363, 362, 238), (188, 312, 311, 187), (137, 261, 260, 136), (240, 364, 363, 239), (189, 313, 312, 188), (138, 262, 261, 137), (241, 365, 364, 240), (190, 314, 313, 189), (139, 263, 262, 138), (242, 366, 365, 241), (191, 315, 314, 190), (140, 264, 263, 139), (243, 367, 366, 242), (192, 316, 315, 191), (141, 265, 264, 140), (244, 368, 367, 243), (193, 317, 316, 192), (142, 266, 265, 141), (245, 369, 368, 244), (194, 318, 317, 193), (143, 267, 266, 142), (246, 370, 369, 245), (195, 319, 318, 194), (144, 268, 267, 143), (247, 371, 370, 246), (196, 320, 319, 195), (145, 269, 268, 144), (124, 248, 371, 247), (197, 321, 320, 196), (146, 270, 269, 145), (198, 322, 321, 197), (147, 271, 270, 146), (199, 323, 322, 198), (148, 272, 271, 147), (200, 324, 323, 199), (149, 273, 272, 148), (201, 325, 324, 200), (150, 274, 273, 149), (202, 326, 325, 201), (151, 275, 274, 150), (203, 327, 326, 202), (152, 276, 275, 151), (204, 328, 327, 203), (153, 277, 276, 152), (205, 329, 328, 204), (154, 278, 277, 153), (206, 330, 329, 205), (155, 279, 278, 154), (207, 331, 330, 206), (156, 280, 279, 155), (208, 332, 331, 207), (157, 281, 280, 156), (209, 333, 332, 208), (158, 282, 281, 157), (210, 334, 333, 209), (159, 283, 282, 158), (480, 479, 603, 604), (429, 428, 552, 553), (378, 377, 501, 502), (481, 480, 604, 605), (430, 429, 553, 554), (379, 378, 502, 503), (482, 481, 605, 606), (431, 430, 554, 555), (380, 379, 503, 504), (483, 482, 606, 607), (432, 431, 555, 556), (381, 380, 504, 505), (484, 483, 607, 608), (433, 432, 556, 557), (382, 381, 505, 506), (485, 484, 608, 609), (434, 433, 557, 558), (383, 382, 506, 507), (486, 485, 609, 610), (435, 434, 558, 559), (384, 383, 507, 508), (487, 486, 610, 611), (436, 435, 559, 560), (385, 384, 508, 509), (488, 487, 611, 612), (437, 436, 560, 561), (386, 385, 509, 510), (489, 488, 612, 613), (438, 437, 561, 562), (387, 386, 510, 511), (490, 489, 613, 614), (439, 438, 562, 563), (388, 387, 511, 512), (491, 490, 614, 615), (440, 439, 563, 564), (389, 388, 512, 513), (492, 491, 615, 616), (441, 440, 564, 565), (390, 389, 513, 514), (493, 492, 616, 617), (442, 441, 565, 566), (391, 390, 514, 515), (494, 493, 617, 618), (443, 442, 566, 567), (392, 391, 515, 516), (495, 494, 618, 619), (444, 443, 567, 568), (393, 392, 516, 517), (372, 495, 619, 496), (445, 444, 568, 569), (394, 393, 517, 518), (446, 445, 569, 570), (395, 394, 518, 519), (447, 446, 570, 571), (396, 395, 519, 520), (448, 447, 571, 572), (397, 396, 520, 521), (449, 448, 572, 573), (398, 397, 521, 522), (450, 449, 573, 574), (399, 398, 522, 523), (451, 450, 574, 575), (400, 399, 523, 524), (452, 451, 575, 576), (401, 400, 524, 525), (453, 452, 576, 577), (402, 401, 525, 526), (454, 453, 577, 578), (403, 402, 526, 527), (455, 454, 578, 579), (404, 403, 527, 528), (456, 455, 579, 580), (405, 404, 528, 529), (457, 456, 580, 581), (406, 405, 529, 530), (458, 457, 581, 582), (407, 406, 530, 531), (459, 458, 582, 583), (408, 407, 531, 532), (460, 459, 583, 584), (409, 408, 532, 533), (461, 460, 584, 585), (410, 409, 533, 534), (462, 461, 585, 586), (411, 410, 534, 535), (463, 462, 586, 587), (412, 411, 535, 536), (464, 463, 587, 588), (413, 412, 536, 537), (465, 464, 588, 589), (414, 413, 537, 538), (466, 465, 589, 590), (415, 414, 538, 539), (467, 466, 590, 591), (416, 415, 539, 540), (468, 467, 591, 592), (417, 416, 540, 541), (469, 468, 592, 593), (418, 417, 541, 542), (470, 469, 593, 594), (419, 418, 542, 543), (471, 470, 594, 595), (420, 419, 543, 544), (472, 471, 595, 596), (421, 420, 544, 545), (473, 472, 596, 597), (422, 421, 545, 546), (474, 473, 597, 598), (423, 422, 546, 547), (475, 474, 598, 599), (424, 423, 547, 548), (373, 372, 496, 497), (476, 475, 599, 600), (425, 424, 548, 549), (374, 373, 497, 498), (477, 476, 600, 601), (426, 425, 549, 550), (375, 374, 498, 499), (478, 477, 601, 602), (427, 426, 550, 551), (376, 375, 499, 500), (479, 478, 602, 603), (428, 427, 551, 552), (377, 376, 500, 501), (583, 582, 706, 707), (532, 531, 655, 656), (584, 583, 707, 708), (533, 532, 656, 657), (585, 584, 708, 709), (534, 533, 657, 658), (586, 585, 709, 710), (535, 534, 658, 659), (587, 586, 710, 711), (536, 535, 659, 660), (588, 587, 711, 712), (537, 536, 660, 661), (589, 588, 712, 713), (538, 537, 661, 662), (590, 589, 713, 714), (539, 538, 662, 663), (591, 590, 714, 715), (540, 539, 663, 664), (592, 591, 715, 716), (541, 540, 664, 665), (593, 592, 716, 717), (542, 541, 665, 666), (594, 593, 717, 718), (543, 542, 666, 667), (595, 594, 718, 719), (544, 543, 667, 668), (596, 595, 719, 720), (545, 544, 668, 669), (597, 596, 720, 721), (546, 545, 669, 670), (598, 597, 721, 722), (547, 546, 670, 671), (599, 598, 722, 723), (548, 547, 671, 672), (497, 496, 620, 621), (600, 599, 723, 724), (549, 548, 672, 673), (498, 497, 621, 622), (601, 600, 724, 725), (550, 549, 673, 674), (499, 498, 622, 623), (602, 601, 725, 726), (551, 550, 674, 675), (500, 499, 623, 624), (603, 602, 726, 727), (552, 551, 675, 676), (501, 500, 624, 625), (604, 603, 727, 728), (553, 552, 676, 677), (502, 501, 625, 626), (605, 604, 728, 729), (554, 553, 677, 678), (503, 502, 626, 627), (606, 605, 729, 730), (555, 554, 678, 679), (504, 503, 627, 628), (607, 606, 730, 731), (556, 555, 679, 680), (505, 504, 628, 629), (608, 607, 731, 732), (557, 556, 680, 681), (506, 505, 629, 630), (609, 608, 732, 733), (558, 557, 681, 682), (507, 506, 630, 631), (610, 609, 733, 734), (559, 558, 682, 683), (508, 507, 631, 632), (611, 610, 734, 735), (560, 559, 683, 684), (509, 508, 632, 633), (612, 611, 735, 736), (561, 560, 684, 685), (510, 509, 633, 634), (613, 612, 736, 737), (562, 561, 685, 686), (511, 510, 634, 635), (614, 613, 737, 738), (563, 562, 686, 687), (512, 511, 635, 636), (615, 614, 738, 739), (564, 563, 687, 688), (513, 512, 636, 637), (616, 615, 739, 740), (565, 564, 688, 689), (514, 513, 637, 638), (617, 616, 740, 741), (566, 565, 689, 690), (515, 514, 638, 639), (618, 617, 741, 742), (567, 566, 690, 691), (516, 515, 639, 640), (619, 618, 742, 743), (568, 567, 691, 692), (517, 516, 640, 641), (496, 619, 743, 620), (569, 568, 692, 693), (518, 517, 641, 642), (570, 569, 693, 694), (519, 518, 642, 643), (571, 570, 694, 695), (520, 519, 643, 644), (572, 571, 695, 696), (521, 520, 644, 645), (573, 572, 696, 697), (522, 521, 645, 646), (574, 573, 697, 698), (523, 522, 646, 647), (575, 574, 698, 699), (524, 523, 647, 648), (576, 575, 699, 700), (525, 524, 648, 649), (577, 576, 700, 701), (526, 525, 649, 650), (578, 577, 701, 702), (527, 526, 650, 651), (579, 578, 702, 703), (528, 527, 651, 652), (580, 579, 703, 704), (529, 528, 652, 653), (581, 580, 704, 705), (530, 529, 653, 654), (582, 581, 705, 706), (531, 530, 654, 655), (107, 106, 478, 479), (3, 2, 374, 375), (295, 296, 668, 667), (108, 107, 479, 480), (4, 3, 375, 376), (296, 297, 669, 668), (109, 108, 480, 481), (5, 4, 376, 377), (297, 298, 670, 669), (110, 109, 481, 482), (6, 5, 377, 378), (298, 299, 671, 670), (111, 110, 482, 483), (7, 6, 378, 379), (299, 300, 672, 671), (112, 111, 483, 484), (8, 7, 379, 380), (300, 301, 673, 672), (113, 112, 484, 485), (9, 8, 380, 381), (301, 302, 674, 673), (114, 113, 485, 486), (10, 9, 381, 382), (302, 303, 675, 674), (115, 114, 486, 487), (11, 10, 382, 383), (303, 304, 676, 675), (116, 115, 487, 488), (12, 11, 383, 384), (304, 305, 677, 676), (117, 116, 488, 489), (13, 12, 384, 385), (305, 306, 678, 677), (118, 117, 489, 490), (14, 13, 385, 386), (306, 307, 679, 678), (119, 118, 490, 491), (15, 14, 386, 387), (307, 308, 680, 679), (120, 119, 491, 492), (16, 15, 387, 388), (308, 309, 681, 680), (121, 120, 492, 493), (17, 16, 388, 389), (309, 310, 682, 681), (122, 121, 493, 494), (18, 17, 389, 390), (310, 311, 683, 682), (123, 122, 494, 495), (19, 18, 390, 391), (311, 312, 684, 683), (0, 123, 495, 372), (20, 19, 391, 392), (312, 313, 685, 684), (21, 20, 392, 393), (313, 314, 686, 685), (22, 21, 393, 394), (314, 315, 687, 686), (23, 22, 394, 395), (315, 316, 688, 687), (24, 23, 395, 396), (316, 317, 689, 688), (25, 24, 396, 397), (317, 318, 690, 689), (26, 25, 397, 398), (318, 319, 691, 690), (27, 26, 398, 399), (319, 320, 692, 691), (28, 27, 399, 400), (320, 321, 693, 692), (29, 28, 400, 401), (321, 322, 694, 693), (30, 29, 401, 402), (322, 323, 695, 694), (31, 30, 402, 403), (323, 324, 696, 695), (32, 31, 403, 404), (324, 325, 697, 696), (33, 32, 404, 405), (325, 326, 698, 697), (34, 33, 405, 406), (326, 327, 699, 698), (35, 34, 406, 407), (327, 328, 700, 699), (36, 35, 407, 408), (328, 329, 701, 700), (37, 36, 408, 409), (329, 330, 702, 701), (38, 37, 409, 410), (330, 331, 703, 702), (39, 38, 410, 411), (331, 332, 704, 703), (40, 39, 411, 412), (332, 333, 705, 704), (41, 40, 412, 413), (333, 334, 706, 705), (42, 41, 413, 414), (334, 335, 707, 706), (43, 42, 414, 415), (335, 336, 708, 707), (44, 43, 415, 416), (336, 337, 709, 708), (45, 44, 416, 417), (337, 338, 710, 709), (46, 45, 417, 418), (338, 339, 711, 710), (47, 46, 418, 419), (339, 340, 712, 711), (48, 47, 419, 420), (340, 341, 713, 712), (49, 48, 420, 421), (341, 342, 714, 713), (50, 49, 421, 422), (342, 343, 715, 714), (51, 50, 422, 423), (343, 344, 716, 715), (52, 51, 423, 424), (344, 345, 717, 716), (53, 52, 424, 425), (345, 346, 718, 717), (54, 53, 425, 426), (346, 347, 719, 718), (55, 54, 426, 427), (347, 348, 720, 719), (56, 55, 427, 428), (348, 349, 721, 720), (57, 56, 428, 429), (349, 350, 722, 721), (58, 57, 429, 430), (350, 351, 723, 722), (59, 58, 430, 431), (351, 352, 724, 723), (60, 59, 431, 432), (352, 353, 725, 724), (248, 249, 621, 620), (61, 60, 432, 433), (353, 354, 726, 725), (249, 250, 622, 621), (62, 61, 433, 434), (354, 355, 727, 726), (250, 251, 623, 622), (63, 62, 434, 435), (355, 356, 728, 727), (251, 252, 624, 623), (64, 63, 435, 436), (356, 357, 729, 728), (252, 253, 625, 624), (65, 64, 436, 437), (357, 358, 730, 729), (253, 254, 626, 625), (66, 65, 437, 438), (358, 359, 731, 730), (254, 255, 627, 626), (67, 66, 438, 439), (359, 360, 732, 731), (255, 256, 628, 627), (68, 67, 439, 440), (360, 361, 733, 732), (256, 257, 629, 628), (69, 68, 440, 441), (361, 362, 734, 733), (257, 258, 630, 629), (70, 69, 441, 442), (362, 363, 735, 734), (258, 259, 631, 630), (71, 70, 442, 443), (363, 364, 736, 735), (259, 260, 632, 631), (72, 71, 443, 444), (364, 365, 737, 736), (260, 261, 633, 632), (73, 72, 444, 445), (365, 366, 738, 737), (261, 262, 634, 633), (74, 73, 445, 446), (366, 367, 739, 738), (262, 263, 635, 634), (75, 74, 446, 447), (367, 368, 740, 739), (263, 264, 636, 635), (76, 75, 447, 448), (368, 369, 741, 740), (264, 265, 637, 636), (77, 76, 448, 449), (369, 370, 742, 741), (265, 266, 638, 637), (78, 77, 449, 450), (370, 371, 743, 742), (266, 267, 639, 638), (79, 78, 450, 451), (371, 248, 620, 743), (267, 268, 640, 639), (80, 79, 451, 452), (268, 269, 641, 640), (81, 80, 452, 453), (269, 270, 642, 641), (82, 81, 453, 454), (270, 271, 643, 642), (83, 82, 454, 455), (271, 272, 644, 643), (84, 83, 455, 456), (272, 273, 645, 644), (85, 84, 456, 457), (273, 274, 646, 645), (86, 85, 457, 458), (274, 275, 647, 646), (87, 86, 458, 459), (275, 276, 648, 647), (88, 87, 459, 460), (276, 277, 649, 648), (89, 88, 460, 461), (277, 278, 650, 649), (90, 89, 461, 462), (278, 279, 651, 650), (91, 90, 462, 463), (279, 280, 652, 651), (92, 91, 463, 464), (280, 281, 653, 652), (93, 92, 464, 465), (281, 282, 654, 653), (94, 93, 465, 466), (282, 283, 655, 654), (95, 94, 466, 467), (283, 284, 656, 655), (96, 95, 467, 468), (284, 285, 657, 656), (97, 96, 468, 469), (285, 286, 658, 657), (98, 97, 469, 470), (286, 287, 659, 658), (99, 98, 470, 471), (287, 288, 660, 659), (100, 99, 471, 472), (288, 289, 661, 660), (101, 100, 472, 473), (289, 290, 662, 661), (102, 101, 473, 474), (290, 291, 663, 662), (103, 102, 474, 475), (291, 292, 664, 663), (104, 103, 475, 476), (292, 293, 665, 664), (105, 104, 476, 477), (1, 0, 372, 373), (293, 294, 666, 665), (106, 105, 477, 478), (2, 1, 373, 374), (294, 295, 667, 666)])
me_circle_003.polygons.foreach_set('use_smooth', [True] * 744)
_uv = me_circle_003.uv_layers.new(name='UVMap')
_uv.uv.foreach_set('vector', [0.0, 0.0, 0.0, 0.0, 0.0, 0.0, 0.0, 0.0, 0.0, 0.0, 0.0, 0.0, 0.0, 0.0, 0.0, 0.0, 0.0, 0.0, 0.0, 0.0, 0.0, 0.0, 0.0, 0.0, 0.0, 0.0, 0.0, 0.0, 0.0, 0.0, 0.0, 0.0, 0.0, 0.0, 0.0, 0.0, 0.0, 0.0, 0.0, 0.0, 0.0, 0.0, 0.0, 0.0, 0.0, 0.0, 0.0, 0.0, 0.0, 0.0, 0.0, 0.0, 0.0, 0.0, 0.0, 0.0, 0.0, 0.0, 0.0, 0.0, 0.0, 0.0, 0.0, 0.0, 0.0, 0.0, 0.0, 0.0, 0.0, 0.0, 0.0, 0.0, 0.0, 0.0, 0.0, 0.0, 0.0, 0.0, 0.0, 0.0, 0.0, 0.0, 0.0, 0.0, 0.0, 0.0, 0.0, 0.0, 0.0, 0.0, 0.0, 0.0, 0.0, 0.0, 0.0, 0.0, 0.0, 0.0, 0.0, 0.0, 0.0, 0.0, 0.0, 0.0, 0.0, 0.0, 0.0, 0.0, 0.0, 0.0, 0.0, 0.0, 0.0, 0.0, 0.0, 0.0, 0.0, 0.0, 0.0, 0.0, 0.0, 0.0, 0.0, 0.0, 0.0, 0.0, 0.0, 0.0, 0.0, 0.0, 0.0, 0.0, 0.0, 0.0, 0.0, 0.0, 0.0, 0.0, 0.0, 0.0, 0.0, 0.0, 0.0, 0.0, 0.0, 0.0, 0.0, 0.0, 0.0, 0.0, 0.0, 0.0, 0.0, 0.0, 0.0, 0.0, 0.0, 0.0, 0.0, 0.0, 0.0, 0.0, 0.0, 0.0, 0.0, 0.0, 0.0, 0.0, 0.0, 0.0, 0.0, 0.0, 0.0, 0.0, 0.0, 0.0, 0.0, 0.0, 0.0, 0.0, 0.0, 0.0, 0.0, 0.0, 0.0, 0.0, 0.0, 0.0, 0.0, 0.0, 0.0, 0.0, 0.0, 0.0, 0.0, 0.0, 0.0, 0.0, 0.0, 0.0, 0.0, 0.0, 0.0, 0.0, 0.0, 0.0, 0.0, 0.0, 0.0, 0.0, 0.0, 0.0, 0.0, 0.0, 0.0, 0.0, 0.0, 0.0, 0.0, 0.0, 0.0, 0.0, 0.0, 0.0, 0.0, 0.0, 0.0, 0.0, 0.0, 0.0, 0.0, 0.0, 0.0, 0.0, 0.0, 0.0, 0.0, 0.0, 0.0, 0.0, 0.0, 0.0, 0.0, 0.0, 0.0, 0.0, 0.0, 0.0, 0.0, 0.0, 0.0, 0.0, 0.0, 0.0, 0.0, 0.0, 0.0, 0.0, 0.0, 0.0, 0.0, 0.0, 0.0, 0.0, 0.0, 0.0, 0.0, 0.0, 0.0, 0.0, 0.0, 0.0, 0.0, 0.0, 0.0, 0.0, 0.0, 0.0, 0.0, 0.0, 0.0, 0.0, 0.0, 0.0, 0.0, 0.0, 0.0, 0.0, 0.0, 0.0, 0.0, 0.0, 0.0, 0.0, 0.0, 0.0, 0.0, 0.0, 0.0, 0.0, 0.0, 0.0, 0.0, 0.0, 0.0, 0.0, 0.0, 0.0, 0.0, 0.0, 0.0, 0.0, 0.0, 0.0, 0.0, 0.0, 0.0, 0.0, 0.0, 0.0, 0.0, 0.0, 0.0, 0.0, 0.0, 0.0, 0.0, 0.0, 0.0, 0.0, 0.0, 0.0, 0.0, 0.0, 0.0, 0.0, 0.0, 0.0, 0.0, 0.0, 0.0, 0.0, 0.0, 0.0, 0.0, 0.0, 0.0, 0.0, 0.0, 0.0, 0.0, 0.0, 0.0, 0.0, 0.0, 0.0, 0.0, 0.0, 0.0, 0.0, 0.0, 0.0, 0.0, 0.0, 0.0, 0.0, 0.0, 0.0, 0.0, 0.0, 0.0, 0.0, 0.0, 0.0, 0.0, 0.0, 0.0, 0.0, 0.0, 0.0, 0.0, 0.0, 0.0, 0.0, 0.0, 0.0, 0.0, 0.0, 0.0, 0.0, 0.0, 0.0, 0.0, 0.0, 0.0, 0.0, 0.0, 0.0, 0.0, 0.0, 0.0, 0.0, 0.0, 0.0, 0.0, 0.0, 0.0, 0.0, 0.0, 0.0, 0.0, 0.0, 0.0, 0.0, 0.0, 0.0, 0.0, 0.0, 0.0, 0.0, 0.0, 0.0, 0.0, 0.0, 0.0, 0.0, 0.0, 0.0, 0.0, 0.0, 0.0, 0.0, 0.0, 0.0, 0.0, 0.0, 0.0, 0.0, 0.0, 0.0, 0.0, 0.0, 0.0, 0.0, 0.0, 0.0, 0.0, 0.0, 0.0, 0.0, 0.0, 0.0, 0.0, 0.0, 0.0, 0.0, 0.0, 0.0, 0.0, 0.0, 0.0, 0.0, 0.0, 0.0, 0.0, 0.0, 0.0, 0.0, 0.0, 0.0, 0.0, 0.0, 0.0, 0.0, 0.0, 0.0, 0.0, 0.0, 0.0, 0.0, 0.0, 0.0, 0.0, 0.0, 0.0, 0.0, 0.0, 0.0, 0.0, 0.0, 0.0, 0.0, 0.0, 0.0, 0.0, 0.0, 0.0, 0.0, 0.0, 0.0, 0.0, 0.0, 0.0, 0.0, 0.0, 0.0, 0.0, 0.0, 0.0, 0.0, 0.0, 0.0, 0.0, 0.0, 0.0, 0.0, 0.0, 0.0, 0.0, 0.0, 0.0, 0.0, 0.0, 0.0, 0.0, 0.0, 0.0, 0.0, 0.0, 0.0, 0.0, 0.0, 0.0, 0.0, 0.0, 0.0, 0.0, 0.0, 0.0, 0.0, 0.0, 0.0, 0.0, 0.0, 0.0, 0.0, 0.0, 0.0, 0.0, 0.0, 0.0, 0.0, 0.0, 0.0, 0.0, 0.0, 0.0, 0.0, 0.0, 0.0, 0.0, 0.0, 0.0, 0.0, 0.0, 0.0, 0.0, 0.0, 0.0, 0.0, 0.0, 0.0, 0.0, 0.0, 0.0, 0.0, 0.0, 0.0, 0.0, 0.0, 0.0, 0.0, 0.0, 0.0, 0.0, 0.0, 0.0, 0.0, 0.0, 0.0, 0.0, 0.0, 0.0, 0.0, 0.0, 0.0, 0.0, 0.0, 0.0, 0.0, 0.0, 0.0, 0.0, 0.0, 0.0, 0.0, 0.0, 0.0, 0.0, 0.0, 0.0, 0.0, 0.0, 0.0, 0.0, 0.0, 0.0, 0.0, 0.0, 0.0, 0.0, 0.0, 0.0, 0.0, 0.0, 0.0, 0.0, 0.0, 0.0, 0.0, 0.0, 0.0, 0.0, 0.0, 0.0, 0.0, 0.0, 0.0, 0.0, 0.0, 0.0, 0.0, 0.0, 0.0, 0.0, 0.0, 0.0, 0.0, 0.0, 0.0, 0.0, 0.0, 0.0, 0.0, 0.0, 0.0, 0.0, 0.0, 0.0, 0.0, 0.0, 0.0, 0.0, 0.0, 0.0, 0.0, 0.0, 0.0, 0.0, 0.0, 0.0, 0.0, 0.0, 0.0, 0.0, 0.0, 0.0, 0.0, 0.0, 0.0, 0.0, 0.0, 0.0, 0.0, 0.0, 0.0, 0.0, 0.0, 0.0, 0.0, 0.0, 0.0, 0.0, 0.0, 0.0, 0.0, 0.0, 0.0, 0.0, 0.0, 0.0, 0.0, 0.0, 0.0, 0.0, 0.0, 0.0, 0.0, 0.0, 0.0, 0.0, 0.0, 0.0, 0.0, 0.0, 0.0, 0.0, 0.0, 0.0, 0.0, 0.0, 0.0, 0.0, 0.0, 0.0, 0.0, 0.0, 0.0, 0.0, 0.0, 0.0, 0.0, 0.0, 0.0, 0.0, 0.0, 0.0, 0.0, 0.0, 0.0, 0.0, 0.0, 0.0, 0.0, 0.0, 0.0, 0.0, 0.0, 0.0, 0.0, 0.0, 0.0, 0.0, 0.0, 0.0, 0.0, 0.0, 0.0, 0.0, 0.0, 0.0, 0.0, 0.0, 0.0, 0.0, 0.0, 0.0, 0.0, 0.0, 0.0, 0.0, 0.0, 0.0, 0.0, 0.0, 0.0, 0.0, 0.0, 0.0, 0.0, 0.0, 0.0, 0.0, 0.0, 0.0, 0.0, 0.0, 0.0, 0.0, 0.0, 0.0, 0.0, 0.0, 0.0, 0.0, 0.0, 0.0, 0.0, 0.0, 0.0, 0.0, 0.0, 0.0, 0.0, 0.0, 0.0, 0.0, 0.0, 0.0, 0.0, 0.0, 0.0, 0.0, 0.0, 0.0, 0.0, 0.0, 0.0, 0.0, 0.0, 0.0, 0.0, 0.0, 0.0, 0.0, 0.0, 0.0, 0.0, 0.0, 0.0, 0.0, 0.0, 0.0, 0.0, 0.0, 0.0, 0.0, 0.0, 0.0, 0.0, 0.0, 0.0, 0.0, 0.0, 0.0, 0.0, 0.0, 0.0, 0.0, 0.0, 0.0, 0.0, 0.0, 0.0, 0.0, 0.0, 0.0, 0.0, 0.0, 0.0, 0.0, 0.0, 0.0, 0.0, 0.0, 0.0, 0.0, 0.0, 0.0, 0.0, 0.0, 0.0, 0.0, 0.0, 0.0, 0.0, 0.0, 0.0, 0.0, 0.0, 0.0, 0.0, 0.0, 0.0, 0.0, 0.0, 0.0, 0.0, 0.0, 0.0, 0.0, 0.0, 0.0, 0.0, 0.0, 0.0, 0.0, 0.0, 0.0, 0.0, 0.0, 0.0, 0.0, 0.0, 0.0, 0.0, 0.0, 0.0, 0.0, 0.0, 0.0, 0.0, 0.0, 0.0, 0.0, 0.0, 0.0, 0.0, 0.0, 0.0, 0.0, 0.0, 0.0, 0.0, 0.0, 0.0, 0.0, 0.0, 0.0, 0.0, 0.0, 0.0, 0.0, 0.0, 0.0, 0.0, 0.0, 0.0, 0.0, 0.0, 0.0, 0.0, 0.0, 0.0, 0.0, 0.0, 0.0, 0.0, 0.0, 0.0, 0.0, 0.0, 0.0, 0.0, 0.0, 0.0, 0.0, 0.0, 0.0, 0.0, 0.0, 0.0, 0.0, 0.0, 0.0, 0.0, 0.0, 0.0, 0.0, 0.0, 0.0, 0.0, 0.0, 0.0, 0.0, 0.0, 0.0, 0.0, 0.0, 0.0, 0.0, 0.0, 0.0, 0.0, 0.0, 0.0, 0.0, 0.0, 0.0, 0.0, 0.0, 0.0, 0.0, 0.0, 0.0, 0.0, 0.0, 0.0, 0.0, 0.0, 0.0, 0.0, 0.0, 0.0, 0.0, 0.0, 0.0, 0.0, 0.0, 0.0, 0.0, 0.0, 0.0, 0.0, 0.0, 0.0, 0.0, 0.0, 0.0, 0.0, 0.0, 0.0, 0.0, 0.0, 0.0, 0.0, 0.0, 0.0, 0.0, 0.0, 0.0, 0.0, 0.0, 0.0, 0.0, 0.0, 0.0, 0.0, 0.0, 0.0, 0.0, 0.0, 0.0, 0.0, 0.0, 0.0, 0.0, 0.0, 0.0, 0.0, 0.0, 0.0, 0.0, 0.0, 0.0, 0.0, 0.0, 0.0, 0.0, 0.0, 0.0, 0.0, 0.0, 0.0, 0.0, 0.0, 0.0, 0.0, 0.0, 0.0, 0.0, 0.0, 0.0, 0.0, 0.0, 0.0, 0.0, 0.0, 0.0, 0.0, 0.0, 0.0, 0.0, 0.0, 0.0, 0.0, 0.0, 0.0, 0.0, 0.0, 0.0, 0.0, 0.0, 0.0, 0.0, 0.0, 0.0, 0.0, 0.0, 0.0, 0.0, 0.0, 0.0, 0.0, 0.0, 0.0, 0.0, 0.0, 0.0, 0.0, 0.0, 0.0, 0.0, 0.0, 0.0, 0.0, 0.0, 0.0, 0.0, 0.0, 0.0, 0.0, 0.0, 0.0, 0.0, 0.0, 0.0, 0.0, 0.0, 0.0, 0.0, 0.0, 0.0, 0.0, 0.0, 0.0, 0.0, 0.0, 0.0, 0.0, 0.0, 0.0, 0.0, 0.0, 0.0, 0.0, 0.0, 0.0, 0.0, 0.0, 0.0, 0.0, 0.0, 0.0, 0.0, 0.0, 0.0, 0.0, 0.0, 0.0, 0.0, 0.0, 0.0, 0.0, 0.0, 0.0, 0.0, 0.0, 0.0, 0.0, 0.0, 0.0, 0.0, 0.0, 0.0, 0.0, 0.0, 0.0, 0.0, 0.0, 0.0, 0.0, 0.0, 0.0, 0.0, 0.0, 0.0, 0.0, 0.0, 0.0, 0.0, 0.0, 0.0, 0.0, 0.0, 0.0, 0.0, 0.0, 0.0, 0.0, 0.0, 0.0, 0.0, 0.0, 0.0, 0.0, 0.0, 0.0, 0.0, 0.0, 0.0, 0.0, 0.0, 0.0, 0.0, 0.0, 0.0, 0.0, 0.0, 0.0, 0.0, 0.0, 0.0, 0.0, 0.0, 0.0, 0.0, 0.0, 0.0, 0.0, 0.0, 0.0, 0.0, 0.0, 0.0, 0.0, 0.0, 0.0, 0.0, 0.0, 0.0, 0.0, 0.0, 0.0, 0.0, 0.0, 0.0, 0.0, 0.0, 0.0, 0.0, 0.0, 0.0, 0.0, 0.0, 0.0, 0.0, 0.0, 0.0, 0.0, 0.0, 0.0, 0.0, 0.0, 0.0, 0.0, 0.0, 0.0, 0.0, 0.0, 0.0, 0.0, 0.0, 0.0, 0.0, 0.0, 0.0, 0.0, 0.0, 0.0, 0.0, 0.0, 0.0, 0.0, 0.0, 0.0, 0.0, 0.0, 0.0, 0.0, 0.0, 0.0, 0.0, 0.0, 0.0, 0.0, 0.0, 0.0, 0.0, 0.0, 0.0, 0.0, 0.0, 0.0, 0.0, 0.0, 0.0, 0.0, 0.0, 0.0, 0.0, 0.0, 0.0, 0.0, 0.0, 0.0, 0.0, 0.0, 0.0, 0.0, 0.0, 0.0, 0.0, 0.0, 0.0, 0.0, 0.0, 0.0, 0.0, 0.0, 0.0, 0.0, 0.0, 0.0, 0.0, 0.0, 0.0, 0.0, 0.0, 0.0, 0.0, 0.0, 0.0, 0.0, 0.0, 0.0, 0.0, 0.0, 0.0, 0.0, 0.0, 0.0, 0.0, 0.0, 0.0, 0.0, 0.0, 0.0, 0.0, 0.0, 0.0, 0.0, 0.0, 0.0, 0.0, 0.0, 0.0, 0.0, 0.0, 0.0, 0.0, 0.0, 0.0, 0.0, 0.0, 0.0, 0.0, 0.0, 0.0, 0.0, 0.0, 0.0, 0.0, 0.0, 0.0, 0.0, 0.0, 0.0, 0.0, 0.0, 0.0, 0.0, 0.0, 0.0, 0.0, 0.0, 0.0, 0.0, 0.0, 0.0, 0.0, 0.0, 0.0, 0.0, 0.0, 0.0, 0.0, 0.0, 0.0, 0.0, 0.0, 0.0, 0.0, 0.0, 0.0, 0.0, 0.0, 0.0, 0.0, 0.0, 0.0, 0.0, 0.0, 0.0, 0.0, 0.0, 0.0, 0.0, 0.0, 0.0, 0.0, 0.0, 0.0, 0.0, 0.0, 0.0, 0.0, 0.0, 0.0, 0.0, 0.0, 0.0, 0.0, 0.0, 0.0, 0.0, 0.0, 0.0, 0.0, 0.0, 0.0, 0.0, 0.0, 0.0, 0.0, 0.0, 0.0, 0.0, 0.0, 0.0, 0.0, 0.0, 0.0, 0.0, 0.0, 0.0, 0.0, 0.0, 0.0, 0.0, 0.0, 0.0, 0.0, 0.0, 0.0, 0.0, 0.0, 0.0, 0.0, 0.0, 0.0, 0.0, 0.0, 0.0, 0.0, 0.0, 0.0, 0.0, 0.0, 0.0, 0.0, 0.0, 0.0, 0.0, 0.0, 0.0, 0.0, 0.0, 0.0, 0.0, 0.0, 0.0, 0.0, 0.0, 0.0, 0.0, 0.0, 0.0, 0.0, 0.0, 0.0, 0.0, 0.0, 0.0, 0.0, 0.0, 0.0, 0.0, 0.0, 0.0, 0.0, 0.0, 0.0, 0.0, 0.0, 0.0, 0.0, 0.0, 0.0, 0.0, 0.0, 0.0, 0.0, 0.0, 0.0, 0.0, 0.0, 0.0, 0.0, 0.0, 0.0, 0.0, 0.0, 0.0, 0.0, 0.0, 0.0, 0.0, 0.0, 0.0, 0.0, 0.0, 0.0, 0.0, 0.0, 0.0, 0.0, 0.0, 0.0, 0.0, 0.0, 0.0, 0.0, 0.0, 0.0, 0.0, 0.0, 0.0, 0.0, 0.0, 0.0, 0.0, 0.0, 0.0, 0.0, 0.0, 0.0, 0.0, 0.0, 0.0, 0.0, 0.0, 0.0, 0.0, 0.0, 0.0, 0.0, 0.0, 0.0, 0.0, 0.0, 0.0, 0.0, 0.0, 0.0, 0.0, 0.0, 0.0, 0.0, 0.0, 0.0, 0.0, 0.0, 0.0, 0.0, 0.0, 0.0, 0.0, 0.0, 0.0, 0.0, 0.0, 0.0, 0.0, 0.0, 0.0, 0.0, 0.0, 0.0, 0.0, 0.0, 0.0, 0.0, 0.0, 0.0, 0.0, 0.0, 0.0, 0.0, 0.0, 0.0, 0.0, 0.0, 0.0, 0.0, 0.0, 0.0, 0.0, 0.0, 0.0, 0.0, 0.0, 0.0, 0.0, 0.0, 0.0, 0.0, 0.0, 0.0, 0.0, 0.0, 0.0, 0.0, 0.0, 0.0, 0.0, 0.0, 0.0, 0.0, 0.0, 0.0, 0.0, 0.0, 0.0, 0.0, 0.0, 0.0, 0.0, 0.0, 0.0, 0.0, 0.0, 0.0, 0.0, 0.0, 0.0, 0.0, 0.0, 0.0, 0.0, 0.0, 0.0, 0.0, 0.0, 0.0, 0.0, 0.0, 0.0, 0.0, 0.0, 0.0, 0.0, 0.0, 0.0, 0.0, 0.0, 0.0, 0.0, 0.0, 0.0, 0.0, 0.0, 0.0, 0.0, 0.0, 0.0, 0.0, 0.0, 0.0, 0.0, 0.0, 0.0, 0.0, 0.0, 0.0, 0.0, 0.0, 0.0, 0.0, 0.0, 0.0, 0.0, 0.0, 0.0, 0.0, 0.0, 0.0, 0.0, 0.0, 0.0, 0.0, 0.0, 0.0, 0.0, 0.0, 0.0, 0.0, 0.0, 0.0, 0.0, 0.0, 0.0, 0.0, 0.0, 0.0, 0.0, 0.0, 0.0, 0.0, 0.0, 0.0, 0.0, 0.0, 0.0, 0.0, 0.0, 0.0, 0.0, 0.0, 0.0, 0.0, 0.0, 0.0, 0.0, 0.0, 0.0, 0.0, 0.0, 0.0, 0.0, 0.0, 0.0, 0.0, 0.0, 0.0, 0.0, 0.0, 0.0, 0.0, 0.0, 0.0, 0.0, 0.0, 0.0, 0.0, 0.0, 0.0, 0.0, 0.0, 0.0, 0.0, 0.0, 0.0, 0.0, 0.0, 0.0, 0.0, 0.0, 0.0, 0.0, 0.0, 0.0, 0.0, 0.0, 0.0, 0.0, 0.0, 0.0, 0.0, 0.0, 0.0, 0.0, 0.0, 0.0, 0.0, 0.0, 0.0, 0.0, 0.0, 0.0, 0.0, 0.0, 0.0, 0.0, 0.0, 0.0, 0.0, 0.0, 0.0, 0.0, 0.0, 0.0, 0.0, 0.0, 0.0, 0.0, 0.0, 0.0, 0.0, 0.0, 0.0, 0.0, 0.0, 0.0, 0.0, 0.0, 0.0, 0.0, 0.0, 0.0, 0.0, 0.0, 0.0, 0.0, 0.0, 0.0, 0.0, 0.0, 0.0, 0.0, 0.0, 0.0, 0.0, 0.0, 0.0, 0.0, 0.0, 0.0, 0.0, 0.0, 0.0, 0.0, 0.0, 0.0, 0.0, 0.0, 0.0, 0.0, 0.0, 0.0, 0.0, 0.0, 0.0, 0.0, 0.0, 0.0, 0.0, 0.0, 0.0, 0.0, 0.0, 0.0, 0.0, 0.0, 0.0, 0.0, 0.0, 0.0, 0.0, 0.0, 0.0, 0.0, 0.0, 0.0, 0.0, 0.0, 0.0, 0.0, 0.0, 0.0, 0.0, 0.0, 0.0, 0.0, 0.0, 0.0, 0.0, 0.0, 0.0, 0.0, 0.0, 0.0, 0.0, 0.0, 0.0, 0.0, 0.0, 0.0, 0.0, 0.0, 0.0, 0.0, 0.0, 0.0, 0.0, 0.0, 0.0, 0.0, 0.0, 0.0, 0.0, 0.0, 0.0, 0.0, 0.0, 0.0, 0.0, 0.0, 0.0, 0.0, 0.0, 0.0, 0.0, 0.0, 0.0, 0.0, 0.0, 0.0, 0.0, 0.0, 0.0, 0.0, 0.0, 0.0, 0.0, 0.0, 0.0, 0.0, 0.0, 0.0, 0.0, 0.0, 0.0, 0.0, 0.0, 0.0, 0.0, 0.0, 0.0, 0.0, 0.0, 0.0, 0.0, 0.0, 0.0, 0.0, 0.0, 0.0, 0.0, 0.0, 0.0, 0.0, 0.0, 0.0, 0.0, 0.0, 0.0, 0.0, 0.0, 0.0, 0.0, 0.0, 0.0, 0.0, 0.0, 0.0, 0.0, 0.0, 0.0, 0.0, 0.0, 0.0, 0.0, 0.0, 0.0, 0.0, 0.0, 0.0, 0.0, 0.0, 0.0, 0.0, 0.0, 0.0, 0.0, 0.0, 0.0, 0.0, 0.0, 0.0, 0.0, 0.0, 0.0, 0.0, 0.0, 0.0, 0.0, 0.0, 0.0, 0.0, 0.0, 0.0, 0.0, 0.0, 0.0, 0.0, 0.0, 0.0, 0.0, 0.0, 0.0, 0.0, 0.0, 0.0, 0.0, 0.0, 0.0, 0.0, 0.0, 0.0, 0.0, 0.0, 0.0, 0.0, 0.0, 0.0, 0.0, 0.0, 0.0, 0.0, 0.0, 0.0, 0.0, 0.0, 0.0, 0.0, 0.0, 0.0, 0.0, 0.0, 0.0, 0.0, 0.0, 0.0, 0.0, 0.0, 0.0, 0.0, 0.0, 0.0, 0.0, 0.0, 0.0, 0.0, 0.0, 0.0, 0.0, 0.0, 0.0, 0.0, 0.0, 0.0, 0.0, 0.0, 0.0, 0.0, 0.0, 0.0, 0.0, 0.0, 0.0, 0.0, 0.0, 0.0, 0.0, 0.0, 0.0, 0.0, 0.0, 0.0, 0.0, 0.0, 0.0, 0.0, 0.0, 0.0, 0.0, 0.0, 0.0, 0.0, 0.0, 0.0, 0.0, 0.0, 0.0, 0.0, 0.0, 0.0, 0.0, 0.0, 0.0, 0.0, 0.0, 0.0, 0.0, 0.0, 0.0, 0.0, 0.0, 0.0, 0.0, 0.0, 0.0, 0.0, 0.0, 0.0, 0.0, 0.0, 0.0, 0.0, 0.0, 0.0, 0.0, 0.0, 0.0, 0.0, 0.0, 0.0, 0.0, 0.0, 0.0, 0.0, 0.0, 0.0, 0.0, 0.0, 0.0, 0.0, 0.0, 0.0, 0.0, 0.0, 0.0, 0.0, 0.0, 0.0, 0.0, 0.0, 0.0, 0.0, 0.0, 0.0, 0.0, 0.0, 0.0, 0.0, 0.0, 0.0, 0.0, 0.0, 0.0, 0.0, 0.0, 0.0, 0.0, 0.0, 0.0, 0.0, 0.0, 0.0, 0.0, 0.0, 0.0, 0.0, 0.0, 0.0, 0.0, 0.0, 0.0, 0.0, 0.0, 0.0, 0.0, 0.0, 0.0, 0.0, 0.0, 0.0, 0.0, 0.0, 0.0, 0.0, 0.0, 0.0, 0.0, 0.0, 0.0, 0.0, 0.0, 0.0, 0.0, 0.0, 0.0, 0.0, 0.0, 0.0, 0.0, 0.0, 0.0, 0.0, 0.0, 0.0, 0.0, 0.0, 0.0, 0.0, 0.0, 0.0, 0.0, 0.0, 0.0, 0.0, 0.0, 0.0, 0.0, 0.0, 0.0, 0.0, 0.0, 0.0, 0.0, 0.0, 0.0, 0.0, 0.0, 0.0, 0.0, 0.0, 0.0, 0.0, 0.0, 0.0, 0.0, 0.0, 0.0, 0.0, 0.0, 0.0, 0.0, 0.0, 0.0, 0.0, 0.0, 0.0, 0.0, 0.0, 0.0, 0.0, 0.0, 0.0, 0.0, 0.0, 0.0, 0.0, 0.0, 0.0, 0.0, 0.0, 0.0, 0.0, 0.0, 0.0, 0.0, 0.0, 0.0, 0.0, 0.0, 0.0, 0.0, 0.0, 0.0, 0.0, 0.0, 0.0, 0.0, 0.0, 0.0, 0.0, 0.0, 0.0, 0.0, 0.0, 0.0, 0.0, 0.0, 0.0, 0.0, 0.0, 0.0, 0.0, 0.0, 0.0, 0.0, 0.0, 0.0, 0.0, 0.0, 0.0, 0.0, 0.0, 0.0, 0.0, 0.0, 0.0, 0.0, 0.0, 0.0, 0.0, 0.0, 0.0, 0.0, 0.0, 0.0, 0.0, 0.0, 0.0, 0.0, 0.0, 0.0, 0.0, 0.0, 0.0, 0.0, 0.0, 0.0, 0.0, 0.0, 0.0, 0.0, 0.0, 0.0, 0.0, 0.0, 0.0, 0.0, 0.0, 0.0, 0.0, 0.0, 0.0, 0.0, 0.0, 0.0, 0.0, 0.0, 0.0, 0.0, 0.0, 0.0, 0.0, 0.0, 0.0, 0.0, 0.0, 0.0, 0.0, 0.0, 0.0, 0.0, 0.0, 0.0, 0.0, 0.0, 0.0, 0.0, 0.0, 0.0, 0.0, 0.0, 0.0, 0.0, 0.0, 0.0, 0.0, 0.0, 0.0, 0.0, 0.0, 0.0, 0.0, 0.0, 0.0, 0.0, 0.0, 0.0, 0.0, 0.0, 0.0, 0.0, 0.0, 0.0, 0.0, 0.0, 0.0, 0.0, 0.0, 0.0, 0.0, 0.0, 0.0, 0.0, 0.0, 0.0, 0.0, 0.0, 0.0, 0.0, 0.0, 0.0, 0.0, 0.0, 0.0, 0.0, 0.0, 0.0, 0.0, 0.0, 0.0, 0.0, 0.0, 0.0, 0.0, 0.0, 0.0, 0.0, 0.0, 0.0, 0.0, 0.0, 0.0, 0.0, 0.0, 0.0, 0.0, 0.0, 0.0, 0.0, 0.0, 0.0, 0.0, 0.0, 0.0, 0.0, 0.0, 0.0, 0.0, 0.0, 0.0, 0.0, 0.0, 0.0, 0.0, 0.0, 0.0, 0.0, 0.0, 0.0, 0.0, 0.0, 0.0, 0.0, 0.0, 0.0, 0.0, 0.0, 0.0, 0.0, 0.0, 0.0, 0.0, 0.0, 0.0, 0.0, 0.0, 0.0, 0.0, 0.0, 0.0, 0.0, 0.0, 0.0, 0.0, 0.0, 0.0, 0.0, 0.0, 0.0, 0.0, 0.0, 0.0, 0.0, 0.0, 0.0, 0.0, 0.0, 0.0, 0.0, 0.0, 0.0, 0.0, 0.0, 0.0, 0.0, 0.0, 0.0, 0.0, 0.0, 0.0, 0.0, 0.0, 0.0, 0.0, 0.0, 0.0, 0.0, 0.0, 0.0, 0.0, 0.0, 0.0, 0.0, 0.0, 0.0, 0.0, 0.0, 0.0, 0.0, 0.0, 0.0, 0.0, 0.0, 0.0, 0.0, 0.0, 0.0, 0.0, 0.0, 0.0, 0.0, 0.0, 0.0, 0.0, 0.0, 0.0, 0.0, 0.0, 0.0, 0.0, 0.0, 0.0, 0.0, 0.0, 0.0, 0.0, 0.0, 0.0, 0.0, 0.0, 0.0, 0.0, 0.0, 0.0, 0.0, 0.0, 0.0, 0.0, 0.0, 0.0, 0.0, 0.0, 0.0, 0.0, 0.0, 0.0, 0.0, 0.0, 0.0, 0.0, 0.0, 0.0, 0.0, 0.0, 0.0, 0.0, 0.0, 0.0, 0.0, 0.0, 0.0, 0.0, 0.0, 0.0, 0.0, 0.0, 0.0, 0.0, 0.0, 0.0, 0.0, 0.0, 0.0, 0.0, 0.0, 0.0, 0.0, 0.0, 0.0, 0.0, 0.0, 0.0, 0.0, 0.0, 0.0, 0.0, 0.0, 0.0, 0.0, 0.0, 0.0, 0.0, 0.0, 0.0, 0.0, 0.0, 0.0, 0.0, 0.0, 0.0, 0.0, 0.0, 0.0, 0.0, 0.0, 0.0, 0.0, 0.0, 0.0, 0.0, 0.0, 0.0, 0.0, 0.0, 0.0, 0.0, 0.0, 0.0, 0.0, 0.0, 0.0, 0.0, 0.0, 0.0, 0.0, 0.0, 0.0, 0.0, 0.0, 0.0, 0.0, 0.0, 0.0, 0.0, 0.0, 0.0, 0.0, 0.0, 0.0, 0.0, 0.0, 0.0, 0.0, 0.0, 0.0, 0.0, 0.0, 0.0, 0.0, 0.0, 0.0, 0.0, 0.0, 0.0, 0.0, 0.0, 0.0, 0.0, 0.0, 0.0, 0.0, 0.0, 0.0, 0.0, 0.0, 0.0, 0.0, 0.0, 0.0, 0.0, 0.0, 0.0, 0.0, 0.0, 0.0, 0.0, 0.0, 0.0, 0.0, 0.0, 0.0, 0.0, 0.0, 0.0, 0.0, 0.0, 0.0, 0.0, 0.0, 0.0, 0.0, 0.0, 0.0, 0.0, 0.0, 0.0, 0.0, 0.0, 0.0, 0.0, 0.0, 0.0, 0.0, 0.0, 0.0, 0.0, 0.0, 0.0, 0.0, 0.0, 0.0, 0.0, 0.0, 0.0, 0.0, 0.0, 0.0, 0.0, 0.0, 0.0, 0.0, 0.0, 0.0, 0.0, 0.0, 0.0, 0.0, 0.0, 0.0, 0.0, 0.0, 0.0, 0.0, 0.0, 0.0, 0.0, 0.0, 0.0, 0.0, 0.0, 0.0, 0.0, 0.0, 0.0, 0.0, 0.0, 0.0, 0.0, 0.0, 0.0, 0.0, 0.0, 0.0, 0.0, 0.0, 0.0, 0.0, 0.0, 0.0, 0.0, 0.0, 0.0, 0.0, 0.0, 0.0, 0.0, 0.0, 0.0, 0.0, 0.0, 0.0, 0.0, 0.0, 0.0, 0.0, 0.0, 0.0, 0.0, 0.0, 0.0, 0.0, 0.0, 0.0, 0.0, 0.0, 0.0, 0.0, 0.0, 0.0, 0.0, 0.0, 0.0, 0.0, 0.0, 0.0, 0.0, 0.0, 0.0, 0.0, 0.0, 0.0, 0.0, 0.0, 0.0, 0.0, 0.0, 0.0, 0.0, 0.0, 0.0, 0.0, 0.0, 0.0, 0.0, 0.0, 0.0, 0.0, 0.0, 0.0, 0.0, 0.0, 0.0, 0.0, 0.0, 0.0, 0.0, 0.0, 0.0, 0.0, 0.0, 0.0, 0.0, 0.0, 0.0, 0.0, 0.0, 0.0, 0.0, 0.0, 0.0, 0.0, 0.0, 0.0, 0.0, 0.0, 0.0, 0.0, 0.0, 0.0, 0.0, 0.0, 0.0, 0.0, 0.0, 0.0, 0.0, 0.0, 0.0, 0.0, 0.0, 0.0, 0.0, 0.0, 0.0, 0.0, 0.0, 0.0, 0.0, 0.0, 0.0, 0.0, 0.0, 0.0, 0.0, 0.0, 0.0, 0.0, 0.0, 0.0, 0.0, 0.0, 0.0, 0.0, 0.0, 0.0, 0.0, 0.0, 0.0, 0.0, 0.0, 0.0, 0.0, 0.0, 0.0, 0.0, 0.0, 0.0, 0.0, 0.0, 0.0, 0.0, 0.0, 0.0, 0.0, 0.0, 0.0, 0.0, 0.0, 0.0, 0.0, 0.0, 0.0, 0.0, 0.0, 0.0, 0.0, 0.0, 0.0, 0.0, 0.0, 0.0, 0.0, 0.0, 0.0, 0.0, 0.0, 0.0, 0.0, 0.0, 0.0, 0.0, 0.0, 0.0, 0.0, 0.0, 0.0, 0.0, 0.0, 0.0, 0.0, 0.0, 0.0, 0.0, 0.0, 0.0, 0.0, 0.0, 0.0, 0.0, 0.0, 0.0, 0.0, 0.0, 0.0, 0.0, 0.0, 0.0, 0.0, 0.0, 0.0, 0.0, 0.0, 0.0, 0.0, 0.0, 0.0, 0.0, 0.0, 0.0, 0.0, 0.0, 0.0, 0.0, 0.0, 0.0, 0.0, 0.0, 0.0, 0.0, 0.0, 0.0, 0.0, 0.0, 0.0, 0.0, 0.0, 0.0, 0.0, 0.0, 0.0, 0.0, 0.0, 0.0, 0.0, 0.0, 0.0, 0.0, 0.0, 0.0, 0.0, 0.0, 0.0, 0.0, 0.0, 0.0, 0.0, 0.0, 0.0, 0.0, 0.0, 0.0, 0.0, 0.0, 0.0, 0.0, 0.0, 0.0, 0.0, 0.0, 0.0, 0.0, 0.0, 0.0, 0.0, 0.0, 0.0, 0.0, 0.0, 0.0, 0.0, 0.0, 0.0, 0.0, 0.0, 0.0, 0.0, 0.0, 0.0, 0.0, 0.0, 0.0, 0.0, 0.0, 0.0, 0.0, 0.0, 0.0, 0.0, 0.0, 0.0, 0.0, 0.0, 0.0, 0.0, 0.0, 0.0, 0.0, 0.0, 0.0, 0.0, 0.0, 0.0, 0.0, 0.0, 0.0, 0.0, 0.0, 0.0, 0.0, 0.0, 0.0, 0.0, 0.0, 0.0, 0.0, 0.0, 0.0, 0.0, 0.0, 0.0, 0.0, 0.0, 0.0, 0.0, 0.0, 0.0, 0.0, 0.0, 0.0, 0.0, 0.0, 0.0, 0.0, 0.0, 0.0, 0.0, 0.0, 0.0, 0.0, 0.0, 0.0, 0.0, 0.0, 0.0, 0.0, 0.0, 0.0, 0.0, 0.0, 0.0, 0.0, 0.0, 0.0, 0.0, 0.0, 0.0, 0.0, 0.0, 0.0, 0.0, 0.0, 0.0, 0.0, 0.0, 0.0, 0.0, 0.0, 0.0, 0.0, 0.0, 0.0, 0.0, 0.0, 0.0, 0.0, 0.0, 0.0, 0.0, 0.0, 0.0, 0.0, 0.0, 0.0, 0.0, 0.0, 0.0, 0.0, 0.0, 0.0, 0.0, 0.0, 0.0, 0.0, 0.0, 0.0, 0.0, 0.0, 0.0, 0.0, 0.0, 0.0, 0.0, 0.0, 0.0, 0.0, 0.0, 0.0, 0.0, 0.0, 0.0, 0.0, 0.0, 0.0, 0.0, 0.0, 0.0, 0.0, 0.0, 0.0, 0.0, 0.0, 0.0, 0.0, 0.0, 0.0, 0.0, 0.0, 0.0, 0.0, 0.0, 0.0, 0.0, 0.0, 0.0, 0.0, 0.0, 0.0, 0.0, 0.0, 0.0, 0.0, 0.0, 0.0, 0.0, 0.0, 0.0, 0.0, 0.0, 0.0, 0.0, 0.0, 0.0, 0.0, 0.0, 0.0, 0.0, 0.0, 0.0, 0.0, 0.0, 0.0, 0.0, 0.0, 0.0, 0.0, 0.0, 0.0, 0.0, 0.0, 0.0, 0.0, 0.0, 0.0, 0.0, 0.0, 0.0, 0.0, 0.0, 0.0, 0.0, 0.0, 0.0, 0.0, 0.0, 0.0, 0.0, 0.0, 0.0, 0.0, 0.0, 0.0, 0.0, 0.0, 0.0, 0.0, 0.0, 0.0, 0.0, 0.0, 0.0, 0.0, 0.0, 0.0, 0.0, 0.0, 0.0, 0.0, 0.0, 0.0, 0.0, 0.0, 0.0, 0.0, 0.0, 0.0, 0.0, 0.0, 0.0, 0.0, 0.0, 0.0, 0.0, 0.0, 0.0, 0.0, 0.0, 0.0, 0.0, 0.0, 0.0, 0.0, 0.0, 0.0, 0.0, 0.0, 0.0, 0.0, 0.0, 0.0, 0.0, 0.0, 0.0, 0.0, 0.0, 0.0, 0.0, 0.0, 0.0, 0.0, 0.0, 0.0, 0.0, 0.0, 0.0, 0.0, 0.0, 0.0, 0.0, 0.0, 0.0, 0.0, 0.0, 0.0, 0.0, 0.0, 0.0, 0.0, 0.0, 0.0, 0.0, 0.0, 0.0, 0.0, 0.0, 0.0, 0.0, 0.0, 0.0, 0.0, 0.0, 0.0, 0.0, 0.0, 0.0, 0.0, 0.0, 0.0, 0.0, 0.0, 0.0, 0.0, 0.0, 0.0, 0.0, 0.0, 0.0, 0.0, 0.0, 0.0, 0.0, 0.0, 0.0, 0.0, 0.0, 0.0, 0.0, 0.0, 0.0, 0.0, 0.0, 0.0, 0.0, 0.0, 0.0, 0.0, 0.0, 0.0, 0.0, 0.0, 0.0, 0.0, 0.0, 0.0, 0.0, 0.0, 0.0, 0.0, 0.0, 0.0, 0.0, 0.0, 0.0, 0.0, 0.0, 0.0, 0.0, 0.0, 0.0, 0.0, 0.0, 0.0, 0.0, 0.0, 0.0, 0.0, 0.0, 0.0, 0.0, 0.0, 0.0, 0.0, 0.0, 0.0, 0.0, 0.0, 0.0, 0.0, 0.0, 0.0, 0.0, 0.0, 0.0, 0.0, 0.0, 0.0, 0.0, 0.0, 0.0, 0.0, 0.0, 0.0, 0.0, 0.0, 0.0, 0.0, 0.0, 0.0, 0.0, 0.0, 0.0, 0.0, 0.0, 0.0, 0.0, 0.0, 0.0, 0.0, 0.0, 0.0, 0.0, 0.0, 0.0, 0.0, 0.0, 0.0, 0.0, 0.0, 0.0, 0.0, 0.0, 0.0, 0.0, 0.0, 0.0, 0.0, 0.0, 0.0, 0.0, 0.0, 0.0, 0.0, 0.0, 0.0, 0.0, 0.0, 0.0, 0.0, 0.0, 0.0, 0.0, 0.0, 0.0, 0.0, 0.0, 0.0, 0.0, 0.0, 0.0, 0.0, 0.0, 0.0, 0.0, 0.0, 0.0, 0.0, 0.0, 0.0, 0.0, 0.0, 0.0, 0.0, 0.0, 0.0, 0.0, 0.0, 0.0, 0.0, 0.0, 0.0, 0.0, 0.0, 0.0, 0.0, 0.0, 0.0, 0.0, 0.0, 0.0, 0.0, 0.0, 0.0, 0.0, 0.0, 0.0, 0.0, 0.0, 0.0, 0.0, 0.0, 0.0, 0.0, 0.0, 0.0, 0.0, 0.0, 0.0, 0.0, 0.0, 0.0, 0.0, 0.0, 0.0, 0.0, 0.0, 0.0, 0.0, 0.0, 0.0, 0.0, 0.0, 0.0, 0.0, 0.0, 0.0, 0.0, 0.0, 0.0, 0.0, 0.0, 0.0, 0.0, 0.0, 0.0, 0.0, 0.0, 0.0, 0.0, 0.0, 0.0, 0.0, 0.0, 0.0, 0.0, 0.0, 0.0, 0.0, 0.0, 0.0, 0.0, 0.0, 0.0, 0.0, 0.0, 0.0, 0.0, 0.0, 0.0, 0.0, 0.0, 0.0, 0.0, 0.0, 0.0, 0.0, 0.0, 0.0, 0.0, 0.0, 0.0, 0.0, 0.0, 0.0, 0.0, 0.0, 0.0, 0.0, 0.0, 0.0, 0.0, 0.0, 0.0, 0.0, 0.0, 0.0, 0.0, 0.0, 0.0, 0.0, 0.0, 0.0, 0.0, 0.0, 0.0, 0.0, 0.0, 0.0, 0.0, 0.0, 0.0, 0.0, 0.0, 0.0, 0.0, 0.0, 0.0, 0.0, 0.0, 0.0, 0.0, 0.0, 0.0, 0.0, 0.0, 0.0, 0.0, 0.0, 0.0, 0.0, 0.0, 0.0, 0.0, 0.0, 0.0, 0.0, 0.0, 0.0, 0.0, 0.0, 0.0, 0.0, 0.0, 0.0, 0.0, 0.0, 0.0, 0.0, 0.0, 0.0, 0.0, 0.0, 0.0, 0.0, 0.0, 0.0, 0.0, 0.0, 0.0, 0.0, 0.0, 0.0, 0.0, 0.0, 0.0, 0.0, 0.0, 0.0, 0.0, 0.0, 0.0, 0.0, 0.0, 0.0, 0.0, 0.0, 0.0, 0.0, 0.0, 0.0, 0.0, 0.0, 0.0, 0.0, 0.0, 0.0, 0.0, 0.0, 0.0, 0.0, 0.0, 0.0, 0.0, 0.0, 0.0, 0.0, 0.0, 0.0, 0.0, 0.0, 0.0, 0.0, 0.0, 0.0, 0.0, 0.0, 0.0, 0.0, 0.0, 0.0, 0.0, 0.0, 0.0, 0.0, 0.0, 0.0, 0.0, 0.0, 0.0, 0.0, 0.0, 0.0, 0.0, 0.0, 0.0, 0.0, 0.0, 0.0, 0.0, 0.0, 0.0, 0.0, 0.0, 0.0, 0.0, 0.0, 0.0, 0.0, 0.0, 0.0, 0.0, 0.0, 0.0, 0.0, 0.0, 0.0, 0.0, 0.0, 0.0, 0.0, 0.0, 0.0, 0.0, 0.0, 0.0, 0.0, 0.0, 0.0, 0.0, 0.0, 0.0, 0.0, 0.0, 0.0, 0.0, 0.0, 0.0, 0.0, 0.0, 0.0, 0.0, 0.0, 0.0, 0.0, 0.0, 0.0, 0.0, 0.0, 0.0, 0.0, 0.0, 0.0, 0.0, 0.0, 0.0, 0.0, 0.0, 0.0, 0.0, 0.0, 0.0, 0.0, 0.0, 0.0, 0.0, 0.0, 0.0, 0.0, 0.0, 0.0, 0.0, 0.0, 0.0, 0.0, 0.0, 0.0, 0.0, 0.0, 0.0, 0.0, 0.0, 0.0, 0.0, 0.0, 0.0, 0.0, 0.0, 0.0, 0.0, 0.0, 0.0, 0.0, 0.0, 0.0, 0.0, 0.0, 0.0, 0.0, 0.0, 0.0, 0.0, 0.0, 0.0, 0.0, 0.0, 0.0, 0.0, 0.0, 0.0, 0.0, 0.0, 0.0, 0.0, 0.0, 0.0, 0.0, 0.0, 0.0, 0.0, 0.0, 0.0, 0.0, 0.0, 0.0, 0.0, 0.0, 0.0, 0.0, 0.0, 0.0, 0.0, 0.0, 0.0, 0.0, 0.0, 0.0, 0.0, 0.0, 0.0, 0.0, 0.0, 0.0, 0.0, 0.0, 0.0, 0.0, 0.0, 0.0, 0.0, 0.0, 0.0, 0.0, 0.0, 0.0, 0.0, 0.0, 0.0, 0.0, 0.0, 0.0, 0.0, 0.0, 0.0, 0.0, 0.0, 0.0, 0.0, 0.0, 0.0, 0.0, 0.0, 0.0, 0.0, 0.0, 0.0, 0.0, 0.0, 0.0, 0.0, 0.0, 0.0, 0.0, 0.0, 0.0, 0.0, 0.0, 0.0, 0.0, 0.0, 0.0, 0.0, 0.0, 0.0, 0.0, 0.0, 0.0, 0.0, 0.0, 0.0, 0.0, 0.0, 0.0, 0.0, 0.0, 0.0, 0.0, 0.0, 0.0, 0.0, 0.0, 0.0, 0.0, 0.0, 0.0, 0.0, 0.0, 0.0, 0.0, 0.0, 0.0, 0.0, 0.0, 0.0, 0.0, 0.0, 0.0, 0.0, 0.0, 0.0, 0.0, 0.0, 0.0, 0.0, 0.0, 0.0, 0.0, 0.0, 0.0, 0.0, 0.0, 0.0, 0.0, 0.0, 0.0, 0.0, 0.0, 0.0, 0.0, 0.0, 0.0, 0.0, 0.0, 0.0, 0.0, 0.0, 0.0, 0.0, 0.0, 0.0, 0.0, 0.0, 0.0, 0.0, 0.0, 0.0, 0.0, 0.0, 0.0, 0.0, 0.0, 0.0, 0.0, 0.0, 0.0, 0.0, 0.0, 0.0, 0.0, 0.0, 0.0, 0.0, 0.0, 0.0, 0.0, 0.0, 0.0, 0.0, 0.0, 0.0, 0.0, 0.0, 0.0, 0.0, 0.0, 0.0, 0.0, 0.0, 0.0, 0.0, 0.0, 0.0, 0.0, 0.0, 0.0, 0.0, 0.0, 0.0, 0.0, 0.0, 0.0, 0.0, 0.0, 0.0, 0.0, 0.0, 0.0, 0.0, 0.0, 0.0, 0.0, 0.0, 0.0, 0.0, 0.0, 0.0, 0.0, 0.0, 0.0, 0.0, 0.0, 0.0, 0.0, 0.0, 0.0, 0.0, 0.0, 0.0, 0.0, 0.0, 0.0, 0.0, 0.0, 0.0, 0.0, 0.0, 0.0, 0.0, 0.0, 0.0, 0.0, 0.0, 0.0, 0.0, 0.0, 0.0, 0.0, 0.0, 0.0, 0.0, 0.0, 0.0, 0.0, 0.0, 0.0, 0.0, 0.0, 0.0, 0.0, 0.0, 0.0, 0.0, 0.0, 0.0, 0.0, 0.0, 0.0, 0.0, 0.0, 0.0, 0.0, 0.0, 0.0, 0.0, 0.0, 0.0, 0.0, 0.0, 0.0, 0.0, 0.0, 0.0, 0.0, 0.0, 0.0, 0.0, 0.0, 0.0, 0.0, 0.0, 0.0, 0.0, 0.0, 0.0, 0.0, 0.0, 0.0, 0.0, 0.0, 0.0, 0.0, 0.0, 0.0, 0.0, 0.0, 0.0, 0.0, 0.0, 0.0, 0.0, 0.0, 0.0, 0.0, 0.0, 0.0, 0.0, 0.0, 0.0, 0.0, 0.0, 0.0, 0.0, 0.0, 0.0, 0.0, 0.0, 0.0, 0.0, 0.0, 0.0, 0.0, 0.0, 0.0, 0.0, 0.0, 0.0, 0.0, 0.0, 0.0, 0.0, 0.0, 0.0, 0.0, 0.0, 0.0, 0.0, 0.0, 0.0, 0.0, 0.0, 0.0, 0.0, 0.0, 0.0, 0.0, 0.0, 0.0, 0.0, 0.0, 0.0, 0.0, 0.0, 0.0, 0.0, 0.0, 0.0, 0.0, 0.0, 0.0, 0.0, 0.0, 0.0, 0.0, 0.0, 0.0, 0.0, 0.0, 0.0, 0.0, 0.0, 0.0, 0.0, 0.0, 0.0, 0.0, 0.0, 0.0, 0.0, 0.0, 0.0, 0.0, 0.0, 0.0, 0.0, 0.0, 0.0, 0.0, 0.0, 0.0, 0.0, 0.0, 0.0, 0.0, 0.0, 0.0, 0.0, 0.0, 0.0, 0.0, 0.0, 0.0, 0.0, 0.0, 0.0, 0.0, 0.0, 0.0, 0.0, 0.0, 0.0, 0.0, 0.0, 0.0, 0.0, 0.0, 0.0, 0.0, 0.0, 0.0, 0.0, 0.0, 0.0, 0.0, 0.0, 0.0, 0.0, 0.0, 0.0, 0.0, 0.0, 0.0, 0.0, 0.0, 0.0, 0.0, 0.0, 0.0, 0.0, 0.0, 0.0, 0.0, 0.0, 0.0, 0.0, 0.0, 0.0, 0.0, 0.0, 0.0, 0.0, 0.0, 0.0, 0.0, 0.0, 0.0, 0.0, 0.0, 0.0, 0.0, 0.0, 0.0, 0.0, 0.0, 0.0, 0.0, 0.0, 0.0, 0.0, 0.0, 0.0, 0.0, 0.0, 0.0, 0.0, 0.0, 0.0, 0.0, 0.0, 0.0, 0.0, 0.0, 0.0, 0.0, 0.0, 0.0, 0.0, 0.0, 0.0, 0.0, 0.0, 0.0, 0.0, 0.0, 0.0, 0.0, 0.0, 0.0, 0.0, 0.0, 0.0, 0.0, 0.0, 0.0, 0.0, 0.0, 0.0, 0.0, 0.0, 0.0, 0.0, 0.0, 0.0, 0.0, 0.0, 0.0, 0.0, 0.0, 0.0, 0.0, 0.0, 0.0, 0.0, 0.0, 0.0, 0.0, 0.0, 0.0, 0.0, 0.0, 0.0, 0.0, 0.0, 0.0, 0.0, 0.0, 0.0, 0.0, 0.0, 0.0, 0.0, 0.0, 0.0, 0.0, 0.0, 0.0, 0.0, 0.0, 0.0, 0.0, 0.0, 0.0, 0.0, 0.0, 0.0, 0.0, 0.0, 0.0, 0.0, 0.0, 0.0, 0.0, 0.0, 0.0, 0.0, 0.0, 0.0, 0.0, 0.0, 0.0, 0.0, 0.0, 0.0, 0.0, 0.0, 0.0, 0.0, 0.0, 0.0, 0.0, 0.0, 0.0, 0.0, 0.0, 0.0, 0.0, 0.0, 0.0, 0.0, 0.0, 0.0, 0.0, 0.0, 0.0, 0.0, 0.0, 0.0, 0.0, 0.0, 0.0, 0.0, 0.0, 0.0, 0.0, 0.0, 0.0, 0.0, 0.0, 0.0, 0.0, 0.0, 0.0, 0.0, 0.0, 0.0, 0.0, 0.0, 0.0, 0.0, 0.0, 0.0, 0.0, 0.0, 0.0, 0.0, 0.0, 0.0, 0.0, 0.0, 0.0, 0.0, 0.0, 0.0, 0.0, 0.0, 0.0, 0.0, 0.0, 0.0, 0.0, 0.0, 0.0, 0.0, 0.0, 0.0, 0.0, 0.0, 0.0, 0.0, 0.0, 0.0, 0.0, 0.0, 0.0, 0.0, 0.0, 0.0, 0.0, 0.0, 0.0, 0.0, 0.0, 0.0, 0.0, 0.0, 0.0, 0.0, 0.0, 0.0, 0.0, 0.0, 0.0, 0.0, 0.0, 0.0, 0.0, 0.0, 0.0, 0.0, 0.0, 0.0, 0.0, 0.0, 0.0, 0.0, 0.0, 0.0, 0.0, 0.0, 0.0, 0.0, 0.0, 0.0, 0.0, 0.0, 0.0, 0.0, 0.0, 0.0, 0.0, 0.0, 0.0, 0.0, 0.0, 0.0, 0.0, 0.0, 0.0, 0.0, 0.0, 0.0, 0.0, 0.0, 0.0, 0.0, 0.0, 0.0, 0.0, 0.0, 0.0, 0.0, 0.0, 0.0, 0.0, 0.0, 0.0, 0.0, 0.0, 0.0, 0.0, 0.0, 0.0, 0.0, 0.0, 0.0, 0.0, 0.0, 0.0, 0.0, 0.0, 0.0, 0.0, 0.0, 0.0, 0.0, 0.0, 0.0, 0.0, 0.0, 0.0, 0.0, 0.0, 0.0, 0.0, 0.0, 0.0, 0.0, 0.0, 0.0, 0.0, 0.0, 0.0, 0.0, 0.0, 0.0, 0.0, 0.0, 0.0, 0.0, 0.0, 0.0, 0.0, 0.0, 0.0, 0.0, 0.0, 0.0, 0.0, 0.0, 0.0, 0.0, 0.0, 0.0, 0.0, 0.0, 0.0, 0.0, 0.0, 0.0, 0.0, 0.0, 0.0, 0.0, 0.0, 0.0, 0.0, 0.0, 0.0, 0.0, 0.0, 0.0, 0.0, 0.0, 0.0, 0.0, 0.0, 0.0, 0.0, 0.0, 0.0, 0.0, 0.0, 0.0, 0.0, 0.0, 0.0, 0.0, 0.0, 0.0, 0.0, 0.0, 0.0, 0.0, 0.0, 0.0, 0.0, 0.0, 0.0, 0.0, 0.0, 0.0, 0.0, 0.0, 0.0, 0.0, 0.0, 0.0, 0.0, 0.0, 0.0, 0.0, 0.0, 0.0, 0.0, 0.0, 0.0, 0.0, 0.0, 0.0, 0.0, 0.0, 0.0, 0.0, 0.0, 0.0, 0.0, 0.0, 0.0, 0.0, 0.0, 0.0, 0.0, 0.0, 0.0, 0.0, 0.0, 0.0, 0.0, 0.0, 0.0, 0.0, 0.0, 0.0, 0.0, 0.0, 0.0, 0.0, 0.0, 0.0, 0.0, 0.0, 0.0, 0.0, 0.0, 0.0, 0.0, 0.0, 0.0, 0.0, 0.0, 0.0, 0.0, 0.0, 0.0, 0.0, 0.0, 0.0, 0.0, 0.0, 0.0, 0.0, 0.0, 0.0, 0.0, 0.0, 0.0, 0.0, 0.0, 0.0, 0.0, 0.0, 0.0, 0.0, 0.0, 0.0, 0.0, 0.0, 0.0, 0.0, 0.0, 0.0, 0.0, 0.0, 0.0, 0.0, 0.0, 0.0, 0.0, 0.0, 0.0, 0.0, 0.0, 0.0, 0.0, 0.0, 0.0, 0.0, 0.0, 0.0, 0.0, 0.0, 0.0, 0.0, 0.0, 0.0, 0.0, 0.0, 0.0, 0.0, 0.0, 0.0, 0.0, 0.0, 0.0, 0.0, 0.0, 0.0, 0.0, 0.0, 0.0, 0.0, 0.0, 0.0, 0.0, 0.0, 0.0, 0.0, 0.0, 0.0, 0.0, 0.0, 0.0, 0.0, 0.0, 0.0, 0.0, 0.0, 0.0, 0.0, 0.0, 0.0, 0.0, 0.0, 0.0, 0.0, 0.0, 0.0, 0.0, 0.0, 0.0, 0.0, 0.0, 0.0, 0.0, 0.0, 0.0, 0.0, 0.0, 0.0, 0.0, 0.0, 0.0, 0.0, 0.0, 0.0, 0.0, 0.0, 0.0, 0.0, 0.0, 0.0, 0.0, 0.0, 0.0, 0.0, 0.0, 0.0, 0.0, 0.0, 0.0, 0.0, 0.0, 0.0, 0.0, 0.0, 0.0, 0.0, 0.0, 0.0, 0.0, 0.0, 0.0, 0.0, 0.0, 0.0, 0.0, 0.0, 0.0, 0.0, 0.0, 0.0, 0.0, 0.0, 0.0, 0.0, 0.0, 0.0, 0.0, 0.0, 0.0, 0.0, 0.0, 0.0, 0.0, 0.0, 0.0, 0.0, 0.0, 0.0, 0.0, 0.0, 0.0, 0.0, 0.0, 0.0, 0.0, 0.0, 0.0, 0.0, 0.0, 0.0, 0.0, 0.0, 0.0, 0.0, 0.0, 0.0, 0.0, 0.0, 0.0, 0.0, 0.0, 0.0, 0.0, 0.0, 0.0, 0.0, 0.0, 0.0, 0.0, 0.0, 0.0, 0.0, 0.0, 0.0, 0.0, 0.0, 0.0, 0.0, 0.0, 0.0, 0.0, 0.0, 0.0, 0.0, 0.0, 0.0, 0.0, 0.0, 0.0, 0.0, 0.0, 0.0, 0.0, 0.0, 0.0, 0.0, 0.0, 0.0, 0.0, 0.0, 0.0, 0.0, 0.0, 0.0, 0.0, 0.0, 0.0, 0.0, 0.0, 0.0, 0.0, 0.0, 0.0, 0.0, 0.0, 0.0, 0.0, 0.0, 0.0, 0.0, 0.0, 0.0, 0.0, 0.0, 0.0, 0.0, 0.0, 0.0, 0.0, 0.0, 0.0, 0.0, 0.0, 0.0, 0.0, 0.0, 0.0, 0.0, 0.0, 0.0, 0.0, 0.0, 0.0, 0.0, 0.0, 0.0, 0.0, 0.0, 0.0, 0.0, 0.0, 0.0, 0.0, 0.0, 0.0, 0.0, 0.0, 0.0, 0.0, 0.0, 0.0, 0.0, 0.0, 0.0, 0.0, 0.0, 0.0, 0.0, 0.0, 0.0, 0.0, 0.0, 0.0, 0.0, 0.0, 0.0, 0.0, 0.0, 0.0, 0.0, 0.0, 0.0, 0.0, 0.0, 0.0, 0.0, 0.0, 0.0, 0.0, 0.0, 0.0, 0.0, 0.0, 0.0, 0.0, 0.0, 0.0, 0.0, 0.0, 0.0, 0.0, 0.0, 0.0, 0.0, 0.0, 0.0, 0.0, 0.0, 0.0, 0.0, 0.0, 0.0, 0.0, 0.0, 0.0, 0.0, 0.0, 0.0, 0.0, 0.0, 0.0, 0.0, 0.0, 0.0, 0.0, 0.0, 0.0, 0.0, 0.0, 0.0, 0.0, 0.0, 0.0, 0.0, 0.0, 0.0, 0.0, 0.0, 0.0, 0.0, 0.0, 0.0, 0.0, 0.0, 0.0, 0.0, 0.0, 0.0, 0.0, 0.0, 0.0, 0.0, 0.0, 0.0, 0.0, 0.0, 0.0, 0.0, 0.0, 0.0, 0.0, 0.0, 0.0, 0.0, 0.0, 0.0, 0.0, 0.0, 0.0, 0.0, 0.0, 0.0, 0.0, 0.0, 0.0, 0.0, 0.0, 0.0, 0.0, 0.0, 0.0, 0.0, 0.0, 0.0, 0.0, 0.0, 0.0, 0.0, 0.0, 0.0, 0.0, 0.0, 0.0, 0.0, 0.0, 0.0, 0.0, 0.0, 0.0, 0.0, 0.0, 0.0, 0.0, 0.0, 0.0, 0.0, 0.0, 0.0, 0.0, 0.0, 0.0, 0.0, 0.0, 0.0, 0.0, 0.0, 0.0, 0.0, 0.0, 0.0, 0.0, 0.0, 0.0, 0.0, 0.0, 0.0, 0.0, 0.0, 0.0, 0.0, 0.0, 0.0, 0.0, 0.0, 0.0, 0.0, 0.0, 0.0, 0.0, 0.0, 0.0, 0.0, 0.0, 0.0, 0.0, 0.0, 0.0, 0.0, 0.0, 0.0, 0.0, 0.0, 0.0, 0.0, 0.0, 0.0, 0.0, 0.0, 0.0, 0.0, 0.0, 0.0, 0.0, 0.0, 0.0, 0.0, 0.0, 0.0, 0.0, 0.0, 0.0, 0.0, 0.0, 0.0, 0.0, 0.0, 0.0, 0.0, 0.0, 0.0, 0.0, 0.0, 0.0, 0.0, 0.0, 0.0, 0.0, 0.0, 0.0, 0.0, 0.0, 0.0, 0.0, 0.0, 0.0, 0.0, 0.0, 0.0, 0.0, 0.0, 0.0, 0.0, 0.0, 0.0, 0.0, 0.0, 0.0, 0.0, 0.0, 0.0, 0.0, 0.0, 0.0, 0.0, 0.0, 0.0, 0.0, 0.0, 0.0, 0.0, 0.0, 0.0, 0.0, 0.0, 0.0, 0.0, 0.0, 0.0, 0.0, 0.0, 0.0, 0.0, 0.0, 0.0, 0.0, 0.0, 0.0, 0.0, 0.0, 0.0, 0.0, 0.0, 0.0, 0.0, 0.0, 0.0, 0.0, 0.0, 0.0, 0.0, 0.0, 0.0, 0.0, 0.0, 0.0, 0.0, 0.0, 0.0, 0.0, 0.0, 0.0, 0.0, 0.0, 0.0, 0.0, 0.0, 0.0, 0.0, 0.0, 0.0, 0.0, 0.0, 0.0, 0.0, 0.0, 0.0, 0.0, 0.0, 0.0, 0.0, 0.0, 0.0, 0.0, 0.0, 0.0, 0.0, 0.0, 0.0, 0.0, 0.0, 0.0, 0.0, 0.0, 0.0, 0.0, 0.0, 0.0, 0.0, 0.0, 0.0, 0.0, 0.0, 0.0, 0.0, 0.0, 0.0, 0.0, 0.0, 0.0, 0.0, 0.0, 0.0, 0.0, 0.0, 0.0, 0.0, 0.0, 0.0, 0.0, 0.0, 0.0, 0.0, 0.0, 0.0, 0.0, 0.0, 0.0, 0.0, 0.0, 0.0, 0.0, 0.0, 0.0, 0.0, 0.0, 0.0, 0.0, 0.0, 0.0, 0.0, 0.0, 0.0, 0.0, 0.0, 0.0, 0.0, 0.0, 0.0, 0.0, 0.0, 0.0, 0.0, 0.0, 0.0, 0.0, 0.0, 0.0, 0.0, 0.0, 0.0, 0.0, 0.0, 0.0, 0.0, 0.0, 0.0, 0.0, 0.0, 0.0, 0.0, 0.0, 0.0, 0.0, 0.0, 0.0, 0.0, 0.0, 0.0, 0.0, 0.0, 0.0, 0.0, 0.0, 0.0, 0.0, 0.0, 0.0, 0.0, 0.0, 0.0, 0.0, 0.0, 0.0, 0.0, 0.0, 0.0, 0.0, 0.0, 0.0, 0.0, 0.0, 0.0, 0.0, 0.0, 0.0, 0.0, 0.0, 0.0, 0.0, 0.0, 0.0, 0.0, 0.0, 0.0, 0.0, 0.0, 0.0, 0.0, 0.0, 0.0, 0.0, 0.0, 0.0, 0.0, 0.0, 0.0, 0.0, 0.0, 0.0, 0.0, 0.0, 0.0, 0.0, 0.0, 0.0, 0.0, 0.0, 0.0, 0.0, 0.0, 0.0, 0.0, 0.0, 0.0, 0.0, 0.0, 0.0, 0.0, 0.0, 0.0, 0.0, 0.0, 0.0, 0.0, 0.0, 0.0, 0.0, 0.0, 0.0, 0.0, 0.0, 0.0, 0.0, 0.0, 0.0, 0.0, 0.0, 0.0, 0.0, 0.0, 0.0, 0.0, 0.0, 0.0, 0.0, 0.0, 0.0, 0.0, 0.0, 0.0, 0.0, 0.0, 0.0, 0.0, 0.0, 0.0, 0.0, 0.0, 0.0, 0.0, 0.0, 0.0, 0.0, 0.0, 0.0, 0.0, 0.0, 0.0, 0.0, 0.0, 0.0, 0.0, 0.0, 0.0, 0.0, 0.0, 0.0, 0.0, 0.0, 0.0, 0.0, 0.0, 0.0, 0.0, 0.0, 0.0, 0.0, 0.0, 0.0, 0.0, 0.0, 0.0, 0.0, 0.0, 0.0, 0.0, 0.0, 0.0, 0.0, 0.0, 0.0, 0.0, 0.0, 0.0, 0.0, 0.0, 0.0, 0.0, 0.0, 0.0, 0.0, 0.0, 0.0, 0.0, 0.0, 0.0, 0.0, 0.0, 0.0, 0.0, 0.0, 0.0, 0.0, 0.0, 0.0, 0.0, 0.0, 0.0, 0.0, 0.0, 0.0, 0.0, 0.0, 0.0, 0.0, 0.0, 0.0, 0.0, 0.0, 0.0, 0.0, 0.0, 0.0, 0.0, 0.0, 0.0, 0.0, 0.0, 0.0, 0.0, 0.0, 0.0, 0.0, 0.0, 0.0, 0.0, 0.0, 0.0, 0.0, 0.0, 0.0, 0.0, 0.0, 0.0, 0.0, 0.0, 0.0, 0.0, 0.0, 0.0, 0.0, 0.0, 0.0, 0.0, 0.0, 0.0, 0.0, 0.0, 0.0, 0.0, 0.0, 0.0, 0.0, 0.0, 0.0, 0.0, 0.0, 0.0, 0.0, 0.0, 0.0, 0.0, 0.0, 0.0, 0.0, 0.0, 0.0, 0.0, 0.0, 0.0, 0.0, 0.0, 0.0, 0.0, 0.0, 0.0, 0.0, 0.0, 0.0, 0.0, 0.0, 0.0, 0.0, 0.0, 0.0, 0.0, 0.0, 0.0, 0.0, 0.0, 0.0, 0.0, 0.0, 0.0, 0.0, 0.0, 0.0, 0.0, 0.0, 0.0, 0.0, 0.0, 0.0, 0.0, 0.0, 0.0, 0.0, 0.0, 0.0, 0.0, 0.0, 0.0, 0.0, 0.0, 0.0, 0.0, 0.0, 0.0, 0.0, 0.0, 0.0, 0.0, 0.0, 0.0, 0.0, 0.0, 0.0, 0.0, 0.0, 0.0, 0.0, 0.0, 0.0, 0.0, 0.0, 0.0, 0.0, 0.0, 0.0, 0.0, 0.0, 0.0, 0.0, 0.0, 0.0, 0.0, 0.0, 0.0, 0.0, 0.0, 0.0, 0.0, 0.0, 0.0, 0.0, 0.0, 0.0, 0.0, 0.0, 0.0, 0.0, 0.0, 0.0, 0.0, 0.0, 0.0, 0.0, 0.0, 0.0, 0.0, 0.0, 0.0, 0.0, 0.0, 0.0, 0.0, 0.0, 0.0, 0.0, 0.0, 0.0, 0.0, 0.0, 0.0, 0.0, 0.0, 0.0, 0.0, 0.0, 0.0, 0.0, 0.0, 0.0, 0.0, 0.0, 0.0, 0.0, 0.0, 0.0, 0.0, 0.0, 0.0, 0.0, 0.0, 0.0, 0.0, 0.0, 0.0, 0.0, 0.0, 0.0, 0.0, 0.0, 0.0, 0.0, 0.0, 0.0, 0.0, 0.0, 0.0, 0.0, 0.0, 0.0, 0.0, 0.0, 0.0, 0.0])
me_circle_003.use_remesh_fix_poles = True
me_circle_003.use_remesh_preserve_attributes = False
me_circle_003.update()

# ---- objects
ob_circle = bpy.data.objects.new('Circle', me_circle_003)

# ---- transforms, parenting, visibility, modifiers, constraints
ob_circle.location = (0.0, 0.0, 0.0)
ob_circle.scale = (-4.288, -4.288, -4.288)
_m = ob_circle.modifiers.new('Subdivision', 'SUBSURF')
_m.levels = 3

# ---- collection membership
col_collection.objects.link(ob_circle)

# ---- scene / render settings (as saved in the file)
scene.frame_start = 1; scene.frame_end = 250; scene.frame_set(0)
scene.render.engine = 'BLENDER_EEVEE_NEXT'
scene.cycles.sampling_pattern = 'TABULATED_SOBOL'
scene.cycles.use_light_tree = False
scene.view_settings.view_transform = 'Filmic'
bpy.context.view_layer.update()

# ---- added for rendering (the .blend has no active camera and no usable light): camera, sun
cam_auto = bpy.data.cameras.new('AutoCamera')
cam_auto.lens = 50.0
cam_auto.sensor_width = 36.0
cam_auto.clip_end = 1000.0
ob_auto_camera = bpy.data.objects.new('AutoCamera', cam_auto)
scene.collection.objects.link(ob_auto_camera)
ob_auto_camera.location = (12.1208, -14.545, 9.37519)
ob_auto_camera.rotation_euler = (1.09748, -7.21219e-08, 0.694738)
scene.camera = ob_auto_camera
light_auto_sun = bpy.data.lights.new('AutoSun', 'SUN')
light_auto_sun.energy = 3.0
light_auto_sun.angle = 0.0523599
ob_auto_sun = bpy.data.objects.new('AutoSun', light_auto_sun)
scene.collection.objects.link(ob_auto_sun)
ob_auto_sun.rotation_euler = (0.872665, 0.174533, 0.523599)
bpy.context.view_layer.update()
